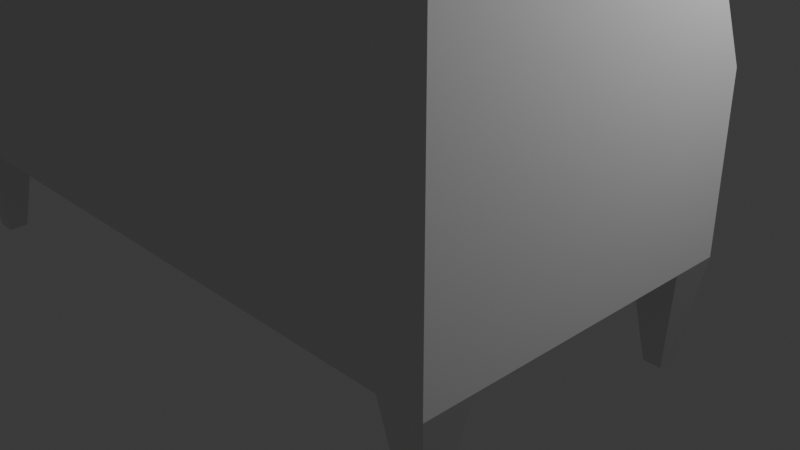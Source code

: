 # Source: grill.blend  (saved by Blender 4.5.90; exported with 4.5.12 LTS)
import bpy
from mathutils import Matrix  # noqa: F401  (used for matrix-valued properties, if any)

bpy.ops.wm.read_factory_settings(use_empty=True)
scene = bpy.context.scene
scene.name = 'Scene'

# ---- collections
col_collection = bpy.data.collections.new('Collection'); scene.collection.children.link(col_collection)

# ---- materials (node trees are filled in below, after node groups)
mat_material = bpy.data.materials.new('Material')
mat_material.alpha_threshold = 0.0
mat_material.roughness = 0.5
mat_material.line_color = (0.0, 0.0, 0.0, 1.0)

# ---- material node trees
mat_material.use_nodes = True; mat_material.node_tree.nodes.clear()
_N = mat_material.node_tree.nodes; _L = mat_material.node_tree.links
n0 = _N.new('ShaderNodeOutputMaterial'); n0.name = 'Material Output'; n0.location = (200, 100)
n1 = _N.new('ShaderNodeBsdfPrincipled'); n1.name = 'Principled BSDF'; n1.location = (-200, 100)
n1.inputs[3].default_value = 1.45
_L.new(n1.outputs[0], n0.inputs[0])
n0.is_active_output = True

# ---- world
world_world = bpy.data.worlds.new('World'); scene.world = world_world
world_world.use_nodes = True; world_world.node_tree.nodes.clear()
_N = world_world.node_tree.nodes; _L = world_world.node_tree.links
n0 = _N.new('ShaderNodeOutputWorld'); n0.name = 'World Output'; n0.location = (200, 100)
n1 = _N.new('ShaderNodeBackground'); n1.name = 'Background'; n1.location = (-200, 100)
n1.inputs[0].default_value = (0.05088, 0.05088, 0.05088, 1.0)
_L.new(n1.outputs[0], n0.inputs[0])
n0.is_active_output = True
world_world.color = (0.05088, 0.05088, 0.05088)
world_world.sun_shadow_jitter_overblur = 0.0

# ---- cameras
cam_camera = bpy.data.cameras.new('Camera')
cam_camera.clip_end = 100.0
cam_camera.ortho_scale = 7.314

# ---- lights
light_light = bpy.data.lights.new('Light', 'POINT')
light_light.energy = 1000.0
light_light.shadow_soft_size = 0.1

# ---- meshes
me_cube = bpy.data.meshes.new('Cube')
me_cube.from_pydata([], [], [])
_uv = me_cube.uv_layers.new(name='UVMap')
_uv.uv.foreach_set('vector', [])
me_cube.materials.append(mat_material)
me_cube.use_mirror_vertex_groups = False
me_cube.update()
me_cube_001 = bpy.data.meshes.new('Cube.001')
me_cube_001.from_pydata([(-1.66, -1.394, -0.6446), (-1.66, -1.394, 0.1434), (-1.66, 0.2042, -0.6446), (-1.66, 0.2042, 0.1434), (1.588, -1.394, -0.6446), (1.588, -1.394, 0.1434), (1.588, 0.2042, -0.6446), (1.588, 0.2042, 0.1434), (-1.612, -1.345, 0.4706), (-1.612, 0.01265, 0.4706), (1.539, 0.01265, 0.4706), (1.539, -1.345, 0.4706), (-1.66, -1.394, 0.4706), (-1.66, 0.0612, 0.4706), (1.588, 0.0612, 0.4706), (1.588, -1.394, 0.4706), (-1.66, -1.394, 1.199), (-1.66, -0.4713, 1.199), (1.588, -0.4713, 1.199), (1.588, -1.394, 1.199), (-1.612, -1.345, 1.199), (-1.612, -0.5199, 1.199), (1.539, -0.5199, 1.199), (1.539, -1.345, 1.199), (-1.66, -1.394, -0.386), (-1.66, 0.2042, -0.386), (1.588, 0.2042, -0.386), (1.588, -1.394, -0.386), (-1.66, -1.394, -0.1213), (-1.66, 0.2042, -0.1213), (1.588, 0.2042, -0.1213), (1.588, -1.394, -0.1213), (0.5052, 0.2042, -0.6446), (-0.5776, 0.2042, -0.6446), (-0.5776, 0.2042, 0.1434), (0.5052, 0.2042, 0.1434), (-0.5776, -1.394, -0.6446), (0.5052, -1.394, -0.6446), (0.5052, -1.394, 0.1434), (-0.5776, -1.394, 0.1434), (-0.5776, 0.0612, 0.4706), (0.5052, 0.0612, 0.4706), (0.5052, -1.394, 0.4706), (-0.5776, -1.394, 0.4706), (-0.5615, 0.01265, 0.4706), (0.489, 0.01265, 0.4706), (0.489, -1.345, 0.4706), (-0.5615, -1.345, 0.4706), (0.5052, -1.394, 1.199), (-0.5776, -1.394, 1.199), (0.489, -1.345, 1.199), (-0.5615, -1.345, 1.199), (0.5052, -1.394, -0.386), (-0.5776, -1.394, -0.386), (-0.5776, 0.2042, -0.386), (0.5052, 0.2042, -0.386), (0.5052, -1.394, -0.1213), (-0.5776, -1.394, -0.1213), (-0.5776, 0.2042, -0.1213), (0.5052, 0.2042, -0.1213), (0.5156, 0.2042, -0.1109), (0.5156, 0.2042, 0.133), (1.578, 0.2042, 0.133), (1.578, 0.2042, -0.1109), (-1.65, 0.2042, -0.1109), (-1.65, 0.2042, 0.133), (-0.588, 0.2042, 0.133), (-0.588, 0.2042, -0.1109), (-0.5673, 0.2042, -0.1109), (-0.5673, 0.2042, 0.133), (0.4948, 0.2042, 0.133), (0.4948, 0.2042, -0.1109), (0.5156, 0.1669, 0.133), (0.5156, 0.1669, -0.1109), (1.578, 0.1669, -0.1109), (1.578, 0.1669, 0.133), (-1.65, 0.1669, 0.133), (-1.65, 0.1669, -0.1109), (-0.588, 0.1669, -0.1109), (-0.588, 0.1669, 0.133), (-0.5673, 0.1669, 0.133), (-0.5673, 0.1669, -0.1109), (0.4948, 0.1669, -0.1109), (0.4948, 0.1669, 0.133), (0.93, 0.1967, -0.004693), (0.93, 0.1967, 0.04302), (0.93, 0.2394, -0.004693), (0.93, 0.2394, 0.04302), (1.165, 0.1967, -0.004693), (1.165, 0.1967, 0.04302), (1.165, 0.2394, -0.004693), (1.165, 0.2394, 0.04302), (0.7921, 0.1522, -0.004693), (0.8348, 0.1522, -0.004693), (0.8348, 0.1522, 0.04302), (0.7921, 0.1522, 0.04302), (1.305, 0.1522, 0.04302), (1.305, 0.1522, -0.004693), (1.262, 0.1522, -0.004693), (1.262, 0.1522, 0.04302), (-0.1547, 0.1967, -0.004693), (-0.1547, 0.1967, 0.04302), (-0.1547, 0.2394, -0.004693), (-0.1547, 0.2394, 0.04302), (0.07993, 0.1967, -0.004693), (0.07993, 0.1967, 0.04302), (0.07993, 0.2394, -0.004693), (0.07993, 0.2394, 0.04302), (-0.2926, 0.1522, -0.004693), (-0.2499, 0.1522, -0.004693), (-0.2499, 0.1522, 0.04302), (-0.2926, 0.1522, 0.04302), (0.2204, 0.1522, 0.04302), (0.2204, 0.1522, -0.004693), (0.1777, 0.1522, -0.004693), (0.1777, 0.1522, 0.04302), (-1.238, 0.1967, -0.004693), (-1.238, 0.1967, 0.04302), (-1.238, 0.2394, -0.004693), (-1.238, 0.2394, 0.04302), (-1.003, 0.1967, -0.004693), (-1.003, 0.1967, 0.04302), (-1.003, 0.2394, -0.004693), (-1.003, 0.2394, 0.04302), (-1.376, 0.1522, -0.004693), (-1.333, 0.1522, -0.004693), (-1.333, 0.1522, 0.04302), (-1.376, 0.1522, 0.04302), (-0.8629, 0.1522, 0.04302), (-0.8629, 0.1522, -0.004693), (-0.9056, 0.1522, -0.004693), (-0.9056, 0.1522, 0.04302), (0.7218, 0.2042, 0.1434), (0.9383, 0.2042, 0.1434), (1.155, 0.2042, 0.1434), (1.371, 0.2042, 0.1434), (0.7218, -1.394, -0.6446), (0.9383, -1.394, -0.6446), (1.155, -1.394, -0.6446), (1.371, -1.394, -0.6446), (0.7218, 0.0612, 0.4706), (0.9383, 0.0612, 0.4706), (1.155, 0.0612, 0.4706), (1.371, 0.0612, 0.4706), (0.6991, 0.01265, 0.4706), (0.9092, 0.01265, 0.4706), (1.119, 0.01265, 0.4706), (1.329, 0.01265, 0.4706), (0.7218, 0.2042, -0.386), (0.9383, 0.2042, -0.386), (1.155, 0.2042, -0.386), (1.371, 0.2042, -0.386), (0.7218, 0.2042, -0.1213), (0.9383, 0.2042, -0.1213), (1.155, 0.2042, -0.1213), (1.371, 0.2042, -0.1213), (1.371, 0.2042, -0.6446), (1.155, 0.2042, -0.6446), (0.9383, 0.2042, -0.6446), (0.7218, 0.2042, -0.6446), (1.371, -1.394, 0.1434), (1.155, -1.394, 0.1434), (0.9383, -1.394, 0.1434), (0.7218, -1.394, 0.1434), (1.371, -1.394, 0.4706), (1.155, -1.394, 0.4706), (0.9383, -1.394, 0.4706), (0.7218, -1.394, 0.4706), (1.329, -1.345, 0.4706), (1.119, -1.345, 0.4706), (0.9092, -1.345, 0.4706), (0.6991, -1.345, 0.4706), (1.371, -1.394, 1.199), (1.155, -1.394, 1.199), (0.9383, -1.394, 1.199), (0.7218, -1.394, 1.199), (1.329, -1.345, 1.199), (1.119, -1.345, 1.199), (0.9092, -1.345, 1.199), (0.6991, -1.345, 1.199), (1.371, -1.394, -0.386), (1.155, -1.394, -0.386), (0.9383, -1.394, -0.386), (0.7218, -1.394, -0.386), (1.371, -1.394, -0.1213), (1.155, -1.394, -0.1213), (0.9383, -1.394, -0.1213), (0.7218, -1.394, -0.1213), (0.728, 0.2042, -0.1109), (0.9404, 0.2042, -0.1109), (1.153, 0.2042, -0.1109), (1.365, 0.2042, -0.1109), (0.728, 0.2042, 0.133), (0.9404, 0.2042, 0.133), (1.153, 0.2042, 0.133), (1.365, 0.2042, 0.133), (0.728, 0.1669, -0.1109), (0.9404, 0.1669, -0.1109), (1.153, 0.1669, -0.1109), (1.365, 0.1669, -0.1109), (0.728, 0.1669, 0.133), (0.9404, 0.1669, 0.133), (1.153, 0.1669, 0.133), (1.365, 0.1669, 0.133), (-0.7942, 0.2042, -0.6446), (-1.011, 0.2042, -0.6446), (-1.227, 0.2042, -0.6446), (-1.444, 0.2042, -0.6446), (-0.7942, -1.394, 0.1434), (-1.011, -1.394, 0.1434), (-1.227, -1.394, 0.1434), (-1.444, -1.394, 0.1434), (-0.7942, -1.394, 0.4706), (-1.011, -1.394, 0.4706), (-1.227, -1.394, 0.4706), (-1.444, -1.394, 0.4706), (-0.7716, -1.345, 0.4706), (-0.9816, -1.345, 0.4706), (-1.192, -1.345, 0.4706), (-1.402, -1.345, 0.4706), (-0.7942, -1.394, 1.199), (-1.011, -1.394, 1.199), (-1.227, -1.394, 1.199), (-1.444, -1.394, 1.199), (-0.7716, -1.345, 1.199), (-0.9816, -1.345, 1.199), (-1.192, -1.345, 1.199), (-1.402, -1.345, 1.199), (-0.7942, -1.394, -0.386), (-1.011, -1.394, -0.386), (-1.227, -1.394, -0.386), (-1.444, -1.394, -0.386), (-0.7942, -1.394, -0.1213), (-1.011, -1.394, -0.1213), (-1.227, -1.394, -0.1213), (-1.444, -1.394, -0.1213), (-1.444, 0.2042, 0.1434), (-1.227, 0.2042, 0.1434), (-1.011, 0.2042, 0.1434), (-0.7942, 0.2042, 0.1434), (-1.444, -1.394, -0.6446), (-1.227, -1.394, -0.6446), (-1.011, -1.394, -0.6446), (-0.7942, -1.394, -0.6446), (-1.444, 0.0612, 0.4706), (-1.227, 0.0612, 0.4706), (-1.011, 0.0612, 0.4706), (-0.7942, 0.0612, 0.4706), (-1.402, 0.01265, 0.4706), (-1.192, 0.01265, 0.4706), (-0.9816, 0.01265, 0.4706), (-0.7716, 0.01265, 0.4706), (-1.444, 0.2042, -0.386), (-1.227, 0.2042, -0.386), (-1.011, 0.2042, -0.386), (-0.7942, 0.2042, -0.386), (-1.444, 0.2042, -0.1213), (-1.227, 0.2042, -0.1213), (-1.011, 0.2042, -0.1213), (-0.7942, 0.2042, -0.1213), (-1.438, 0.2042, -0.1109), (-1.225, 0.2042, -0.1109), (-1.013, 0.2042, -0.1109), (-0.8004, 0.2042, -0.1109), (-1.438, 0.2042, 0.133), (-1.225, 0.2042, 0.133), (-1.013, 0.2042, 0.133), (-0.8004, 0.2042, 0.133), (-1.438, 0.1669, -0.1109), (-1.225, 0.1669, -0.1109), (-1.013, 0.1669, -0.1109), (-0.8004, 0.1669, -0.1109), (-1.438, 0.1669, 0.133), (-1.225, 0.1669, 0.133), (-1.013, 0.1669, 0.133), (-0.8004, 0.1669, 0.133), (-1.66, -0.02408, -0.6446), (-1.66, -0.2523, -0.6446), (-1.66, -0.4806, -0.6446), (-1.66, -0.7089, -0.6446), (-1.66, -0.9372, -0.6446), (-1.66, -1.165, -0.6446), (-1.66, -1.165, 0.1434), (-1.66, -0.9372, 0.1434), (-1.66, -0.7089, 0.1434), (-1.66, -0.4806, 0.1434), (-1.66, -0.2523, 0.1434), (-1.66, -0.02408, 0.1434), (1.588, -1.165, -0.6446), (1.588, -0.9372, -0.6446), (1.588, -0.7089, -0.6446), (1.588, -0.4806, -0.6446), (1.588, -0.2523, -0.6446), (1.588, -0.02408, -0.6446), (1.588, -0.02408, 0.1434), (1.588, -0.2523, 0.1434), (1.588, -0.4806, 0.1434), (1.588, -0.7089, 0.1434), (1.588, -0.9372, 0.1434), (1.588, -1.165, 0.1434), (-1.66, -1.186, 0.4706), (-1.66, -0.978, 0.4706), (-1.66, -0.7702, 0.4706), (-1.66, -0.5623, 0.4706), (-1.66, -0.3545, 0.4706), (-1.66, -0.1466, 0.4706), (1.588, -0.1466, 0.4706), (1.588, -0.3545, 0.4706), (1.588, -0.5623, 0.4706), (1.588, -0.7702, 0.4706), (1.588, -0.978, 0.4706), (1.588, -1.186, 0.4706), (-1.612, -1.151, 0.4706), (-1.612, -0.9572, 0.4706), (-1.612, -0.7632, 0.4706), (-1.612, -0.5693, 0.4706), (-1.612, -0.3753, 0.4706), (-1.612, -0.1813, 0.4706), (1.539, -0.1813, 0.4706), (1.539, -0.3753, 0.4706), (1.539, -0.5693, 0.4706), (1.539, -0.7632, 0.4706), (1.539, -0.9572, 0.4706), (1.539, -1.151, 0.4706), (-1.66, -1.262, 1.199), (-1.66, -1.13, 1.199), (-1.66, -0.9984, 1.199), (-1.66, -0.8666, 1.199), (-1.66, -0.7349, 1.199), (-1.66, -0.6031, 1.199), (1.588, -0.6031, 1.199), (1.588, -0.7349, 1.199), (1.588, -0.8666, 1.199), (1.588, -0.9984, 1.199), (1.588, -1.13, 1.199), (1.588, -1.262, 1.199), (-1.612, -1.227, 1.199), (-1.612, -1.109, 1.199), (-1.612, -0.9915, 1.199), (-1.612, -0.8736, 1.199), (-1.612, -0.7557, 1.199), (-1.612, -0.6378, 1.199), (1.539, -0.6378, 1.199), (1.539, -0.7557, 1.199), (1.539, -0.8736, 1.199), (1.539, -0.9915, 1.199), (1.539, -1.109, 1.199), (1.539, -1.227, 1.199), (1.588, -0.02408, -0.386), (1.588, -0.2523, -0.386), (1.588, -0.4806, -0.386), (1.588, -0.7089, -0.386), (1.588, -0.9372, -0.386), (1.588, -1.165, -0.386), (-1.66, -1.165, -0.386), (-1.66, -0.9372, -0.386), (-1.66, -0.7089, -0.386), (-1.66, -0.4806, -0.386), (-1.66, -0.2523, -0.386), (-1.66, -0.02408, -0.386), (1.588, -0.02408, -0.1213), (1.588, -0.2523, -0.1213), (1.588, -0.4806, -0.1213), (1.588, -0.7089, -0.1213), (1.588, -0.9372, -0.1213), (1.588, -1.165, -0.1213), (-1.66, -1.165, -0.1213), (-1.66, -0.9372, -0.1213), (-1.66, -0.7089, -0.1213), (-1.66, -0.4806, -0.1213), (-1.66, -0.2523, -0.1213), (-1.66, -0.02408, -0.1213), (-0.5776, -0.02408, -0.6446), (-0.5776, -0.2523, -0.6446), (-0.5776, -0.4806, -0.6446), (-0.5776, -0.7089, -0.6446), (-0.5776, -0.9372, -0.6446), (-0.5776, -1.165, -0.6446), (0.5052, -0.02408, -0.6446), (0.5052, -0.2523, -0.6446), (0.5052, -0.4806, -0.6446), (0.5052, -0.7089, -0.6446), (0.5052, -0.9372, -0.6446), (0.5052, -1.165, -0.6446), (0.7218, -0.02408, -0.6446), (0.7218, -0.2523, -0.6446), (0.7218, -0.4806, -0.6446), (0.7218, -0.7089, -0.6446), (0.7218, -0.9372, -0.6446), (0.7218, -1.165, -0.6446), (0.9383, -0.02408, -0.6446), (0.9383, -0.2523, -0.6446), (0.9383, -0.4806, -0.6446), (0.9383, -0.7089, -0.6446), (0.9383, -0.9372, -0.6446), (0.9383, -1.165, -0.6446), (1.155, -0.02408, -0.6446), (1.155, -0.2523, -0.6446), (1.155, -0.4806, -0.6446), (1.155, -0.7089, -0.6446), (1.155, -0.9372, -0.6446), (1.155, -1.165, -0.6446), (1.371, -0.02408, -0.6446), (1.371, -0.2523, -0.6446), (1.371, -0.4806, -0.6446), (1.371, -0.7089, -0.6446), (1.371, -0.9372, -0.6446), (1.371, -1.165, -0.6446), (-1.444, -0.02408, -0.6446), (-1.444, -0.2523, -0.6446), (-1.444, -0.4806, -0.6446), (-1.444, -0.7089, -0.6446), (-1.444, -0.9372, -0.6446), (-1.444, -1.165, -0.6446), (-1.227, -0.02408, -0.6446), (-1.227, -0.2523, -0.6446), (-1.227, -0.4806, -0.6446), (-1.227, -0.7089, -0.6446), (-1.227, -0.9372, -0.6446), (-1.227, -1.165, -0.6446), (-1.011, -0.02408, -0.6446), (-1.011, -0.2523, -0.6446), (-1.011, -0.4806, -0.6446), (-1.011, -0.7089, -0.6446), (-1.011, -0.9372, -0.6446), (-1.011, -1.165, -0.6446), (-0.7942, -0.02408, -0.6446), (-0.7942, -0.2523, -0.6446), (-0.7942, -0.4806, -0.6446), (-0.7942, -0.7089, -0.6446), (-0.7942, -0.9372, -0.6446), (-0.7942, -1.165, -0.6446), (-1.595, -1.234, -1.131), (-1.595, -1.325, -1.131), (-1.509, 0.1351, -1.131), (-1.595, 0.1351, -1.131), (1.523, 0.045, -1.131), (1.523, 0.1351, -1.131), (1.437, -1.325, -1.131), (1.523, -1.325, -1.131), (1.437, 0.1351, -1.131), (1.437, -1.234, -1.131), (-1.509, -1.325, -1.131), (-1.509, -1.234, -1.131), (-1.595, 0.045, -1.131), (1.523, -1.234, -1.131), (1.437, 0.045, -1.131), (-1.509, 0.045, -1.131), (-1.515, -0.2113, 0.5082), (-1.515, -0.02927, 0.5082), (1.245, -0.02927, 0.5082), (1.442, -0.02927, 0.5082), (1.442, -1.121, 0.5082), (1.442, -1.303, 0.5082), (-1.318, -1.303, 0.5082), (-1.515, -1.303, 0.5082), (-0.7261, -0.02927, 0.5082), (-0.529, -0.02927, 0.5082), (0.4566, -0.02927, 0.5082), (0.6537, -1.303, 0.5082), (0.4566, -1.303, 0.5082), (-0.529, -1.303, 0.5082), (0.4566, -1.121, 0.5082), (-0.529, -1.121, 0.5082), (0.6537, -0.02927, 0.5082), (0.8508, -0.02927, 0.5082), (1.048, -0.02927, 0.5082), (1.245, -1.303, 0.5082), (1.048, -1.303, 0.5082), (0.8508, -1.303, 0.5082), (1.245, -1.121, 0.5082), (1.048, -1.121, 0.5082), (0.8508, -1.121, 0.5082), (0.6537, -1.121, 0.5082), (-0.7261, -1.303, 0.5082), (-0.9233, -1.303, 0.5082), (-1.12, -1.303, 0.5082), (-1.318, -0.02927, 0.5082), (-1.12, -0.02927, 0.5082), (-0.9233, -0.02927, 0.5082), (-0.7261, -1.121, 0.5082), (-0.9233, -1.121, 0.5082), (-1.12, -1.121, 0.5082), (-1.318, -1.121, 0.5082), (-1.515, -1.121, 0.5082), (-1.515, -0.9392, 0.5082), (-1.515, -0.7572, 0.5082), (-1.515, -0.5752, 0.5082), (-1.515, -0.3933, 0.5082), (1.442, -0.2113, 0.5082), (1.442, -0.3933, 0.5082), (1.442, -0.5752, 0.5082), (1.442, -0.7572, 0.5082), (1.442, -0.9392, 0.5082), (0.4566, -0.2113, 0.5082), (0.4566, -0.3933, 0.5082), (0.4566, -0.5752, 0.5082), (0.4566, -0.7572, 0.5082), (0.4566, -0.9392, 0.5082), (-0.529, -0.2113, 0.5082), (-0.529, -0.3933, 0.5082), (-0.529, -0.5752, 0.5082), (-0.529, -0.7572, 0.5082), (-0.529, -0.9392, 0.5082), (1.245, -0.2113, 0.5082), (1.245, -0.3933, 0.5082), (1.245, -0.5752, 0.5082), (1.245, -0.7572, 0.5082), (1.245, -0.9392, 0.5082), (1.048, -0.2113, 0.5082), (1.048, -0.3933, 0.5082), (1.048, -0.5752, 0.5082), (1.048, -0.7572, 0.5082), (1.048, -0.9392, 0.5082), (0.8508, -0.2113, 0.5082), (0.8508, -0.3933, 0.5082), (0.8508, -0.5752, 0.5082), (0.8508, -0.7572, 0.5082), (0.8508, -0.9392, 0.5082), (0.6537, -0.2113, 0.5082), (0.6537, -0.3933, 0.5082), (0.6537, -0.5752, 0.5082), (0.6537, -0.7572, 0.5082), (0.6537, -0.9392, 0.5082), (-0.7261, -0.2113, 0.5082), (-0.7261, -0.3933, 0.5082), (-0.7261, -0.5752, 0.5082), (-0.7261, -0.7572, 0.5082), (-0.7261, -0.9392, 0.5082), (-0.9233, -0.2113, 0.5082), (-0.9233, -0.3933, 0.5082), (-0.9233, -0.5752, 0.5082), (-0.9233, -0.7572, 0.5082), (-0.9233, -0.9392, 0.5082), (-1.12, -0.2113, 0.5082), (-1.12, -0.3933, 0.5082), (-1.12, -0.5752, 0.5082), (-1.12, -0.7572, 0.5082), (-1.12, -0.9392, 0.5082), (-1.318, -0.2113, 0.5082), (-1.318, -0.3933, 0.5082), (-1.318, -0.5752, 0.5082), (-1.318, -0.7572, 0.5082), (-1.318, -0.9392, 0.5082), (1.047, 0.2208, -0.1963), (1.047, 0.2016, -0.1963), (1.058, 0.2208, -0.1974), (1.058, 0.2016, -0.1974), (1.069, 0.2208, -0.2007), (1.069, 0.2016, -0.2007), (1.078, 0.2208, -0.206), (1.078, 0.2016, -0.206), (1.087, 0.2208, -0.2131), (1.087, 0.2016, -0.2131), (1.094, 0.2208, -0.2218), (1.094, 0.2016, -0.2218), (1.1, 0.2208, -0.2317), (1.1, 0.2016, -0.2317), (1.103, 0.2208, -0.2425), (1.103, 0.2016, -0.2425), (1.104, 0.2208, -0.2537), (1.104, 0.2016, -0.2537), (1.103, 0.2208, -0.2649), (1.103, 0.2016, -0.2649), (1.1, 0.2208, -0.2756), (1.1, 0.2016, -0.2756), (1.094, 0.2208, -0.2855), (1.094, 0.2016, -0.2855), (1.087, 0.2208, -0.2942), (1.087, 0.2016, -0.2942), (1.078, 0.2208, -0.3014), (1.078, 0.2016, -0.3014), (1.069, 0.2208, -0.3067), (1.069, 0.2016, -0.3067), (1.058, 0.2208, -0.3099), (1.058, 0.2016, -0.3099), (1.047, 0.2208, -0.311), (1.047, 0.2016, -0.311), (1.035, 0.2208, -0.3099), (1.035, 0.2016, -0.3099), (1.025, 0.2208, -0.3067), (1.025, 0.2016, -0.3067), (1.015, 0.2208, -0.3014), (1.015, 0.2016, -0.3014), (1.006, 0.2208, -0.2942), (1.006, 0.2016, -0.2942), (0.9989, 0.2208, -0.2855), (0.9989, 0.2016, -0.2855), (0.9936, 0.2208, -0.2756), (0.9936, 0.2016, -0.2756), (0.9904, 0.2208, -0.2649), (0.9904, 0.2016, -0.2649), (0.9893, 0.2208, -0.2537), (0.9893, 0.2016, -0.2537), (0.9904, 0.2208, -0.2425), (0.9904, 0.2016, -0.2425), (0.9936, 0.2208, -0.2317), (0.9936, 0.2016, -0.2317), (0.9989, 0.2208, -0.2218), (0.9989, 0.2016, -0.2218), (1.006, 0.2208, -0.2131), (1.006, 0.2016, -0.2131), (1.015, 0.2208, -0.206), (1.015, 0.2016, -0.206), (1.025, 0.2208, -0.2007), (1.025, 0.2016, -0.2007), (1.035, 0.2208, -0.1974), (1.035, 0.2016, -0.1974), (1.039, 0.2135, -0.272), (1.039, 0.2135, -0.2354), (1.039, 0.2366, -0.272), (1.039, 0.2276, -0.2196), (1.054, 0.2135, -0.272), (1.054, 0.2135, -0.2354), (1.054, 0.2366, -0.272), (1.054, 0.2276, -0.2196), (-1.119, 0.2225, -0.1962), (-1.119, 0.2033, -0.1962), (-1.108, 0.2225, -0.1973), (-1.108, 0.2033, -0.1973), (-1.097, 0.2225, -0.2005), (-1.097, 0.2033, -0.2005), (-1.087, 0.2225, -0.2058), (-1.087, 0.2033, -0.2058), (-1.079, 0.2225, -0.213), (-1.079, 0.2033, -0.213), (-1.072, 0.2225, -0.2217), (-1.072, 0.2033, -0.2217), (-1.066, 0.2225, -0.2316), (-1.066, 0.2033, -0.2316), (-1.063, 0.2225, -0.2423), (-1.063, 0.2033, -0.2423), (-1.062, 0.2225, -0.2535), (-1.062, 0.2033, -0.2535), (-1.063, 0.2225, -0.2647), (-1.063, 0.2033, -0.2647), (-1.066, 0.2225, -0.2755), (-1.066, 0.2033, -0.2755), (-1.072, 0.2225, -0.2854), (-1.072, 0.2033, -0.2854), (-1.079, 0.2225, -0.2941), (-1.079, 0.2033, -0.2941), (-1.087, 0.2225, -0.3012), (-1.087, 0.2033, -0.3012), (-1.097, 0.2225, -0.3065), (-1.097, 0.2033, -0.3065), (-1.108, 0.2225, -0.3098), (-1.108, 0.2033, -0.3098), (-1.119, 0.2225, -0.3109), (-1.119, 0.2033, -0.3109), (-1.13, 0.2225, -0.3098), (-1.13, 0.2033, -0.3098), (-1.141, 0.2225, -0.3065), (-1.141, 0.2033, -0.3065), (-1.151, 0.2225, -0.3012), (-1.151, 0.2033, -0.3012), (-1.16, 0.2225, -0.2941), (-1.16, 0.2033, -0.2941), (-1.167, 0.2225, -0.2854), (-1.167, 0.2033, -0.2854), (-1.172, 0.2225, -0.2755), (-1.172, 0.2033, -0.2755), (-1.175, 0.2225, -0.2647), (-1.175, 0.2033, -0.2647), (-1.177, 0.2225, -0.2535), (-1.177, 0.2033, -0.2535), (-1.175, 0.2225, -0.2423), (-1.175, 0.2033, -0.2423), (-1.172, 0.2225, -0.2316), (-1.172, 0.2033, -0.2316), (-1.167, 0.2225, -0.2217), (-1.167, 0.2033, -0.2217), (-1.16, 0.2225, -0.213), (-1.16, 0.2033, -0.213), (-1.151, 0.2225, -0.2058), (-1.151, 0.2033, -0.2058), (-1.141, 0.2225, -0.2005), (-1.141, 0.2033, -0.2005), (-1.13, 0.2225, -0.1973), (-1.13, 0.2033, -0.1973), (-1.127, 0.2152, -0.2718), (-1.127, 0.2152, -0.2352), (-1.127, 0.2384, -0.2718), (-1.127, 0.2294, -0.2194), (-1.112, 0.2152, -0.2718), (-1.112, 0.2152, -0.2352), (-1.112, 0.2384, -0.2718), (-1.112, 0.2294, -0.2194)], [], [(371, 287, 3, 29), (71, 68, 81, 82), (365, 299, 5, 31), (235, 211, 1, 28), (407, 288, 445, 441), (282, 1, 12, 300), (160, 5, 15, 164), (236, 3, 13, 244), (294, 7, 14, 306), (323, 11, 23, 347), (147, 10, 14, 143), (164, 15, 19, 172), (14, 10, 22, 18), (341, 21, 17, 329), (347, 23, 19, 335), (227, 20, 16, 223), (317, 9, 21, 341), (9, 13, 17, 21), (306, 14, 18, 330), (219, 8, 20, 227), (300, 12, 16, 324), (240, 231, 24, 0), (288, 353, 27, 4), (156, 151, 26, 6), (276, 359, 25, 2), (231, 235, 28, 24), (353, 365, 31, 27), (151, 155, 30, 26), (359, 371, 29, 25), (255, 259, 58, 54), (54, 58, 59, 55), (183, 187, 56, 52), (52, 56, 57, 53), (204, 255, 54, 33), (33, 54, 55, 32), (136, 183, 52, 37), (37, 52, 53, 36), (171, 46, 50, 179), (46, 47, 51, 50), (179, 50, 48, 175), (50, 51, 49, 48), (212, 43, 49, 220), (43, 42, 48, 49), (251, 44, 40, 247), (44, 45, 41, 40), (132, 35, 41, 140), (35, 34, 40, 41), (208, 39, 43, 212), (39, 38, 42, 43), (431, 377, 36, 243), (377, 383, 37, 36), (187, 163, 38, 56), (56, 38, 39, 57), (267, 66, 79, 275), (62, 63, 74, 75), (59, 35, 61, 60), (135, 7, 62, 195), (7, 30, 63, 62), (152, 59, 60, 188), (29, 3, 65, 64), (239, 34, 66, 267), (34, 58, 67, 66), (256, 29, 64, 260), (58, 34, 69, 68), (34, 35, 70, 69), (35, 59, 71, 70), (59, 58, 68, 71), (199, 203, 75, 74), (271, 275, 79, 78), (81, 80, 83, 82), (60, 61, 72, 73), (66, 67, 78, 79), (69, 70, 83, 80), (188, 60, 73, 196), (64, 65, 76, 77), (70, 71, 82, 83), (195, 62, 75, 203), (260, 64, 77, 268), (68, 69, 80, 81), (90, 91, 96, 97), (86, 87, 91, 90), (91, 89, 99, 96), (88, 89, 85, 84), (86, 90, 88, 84), (91, 87, 85, 89), (93, 94, 95, 92), (97, 96, 99, 98), (85, 87, 95, 94), (86, 84, 93, 92), (89, 88, 98, 99), (88, 90, 97, 98), (87, 86, 92, 95), (84, 85, 94, 93), (106, 107, 112, 113), (102, 103, 107, 106), (107, 105, 115, 112), (104, 105, 101, 100), (102, 106, 104, 100), (107, 103, 101, 105), (109, 110, 111, 108), (113, 112, 115, 114), (101, 103, 111, 110), (102, 100, 109, 108), (105, 104, 114, 115), (104, 106, 113, 114), (103, 102, 108, 111), (100, 101, 110, 109), (122, 123, 128, 129), (118, 119, 123, 122), (123, 121, 131, 128), (120, 121, 117, 116), (118, 122, 120, 116), (123, 119, 117, 121), (125, 126, 127, 124), (129, 128, 131, 130), (117, 119, 127, 126), (118, 116, 125, 124), (121, 120, 130, 131), (120, 122, 129, 130), (119, 118, 124, 127), (116, 117, 126, 125), (61, 192, 200, 72), (192, 193, 201, 200), (193, 194, 202, 201), (194, 195, 203, 202), (63, 191, 199, 74), (191, 190, 198, 199), (190, 189, 197, 198), (189, 188, 196, 197), (73, 72, 200, 196), (196, 200, 201, 197), (197, 201, 202, 198), (198, 202, 203, 199), (30, 155, 191, 63), (155, 154, 190, 191), (154, 153, 189, 190), (153, 152, 188, 189), (35, 132, 192, 61), (132, 133, 193, 192), (133, 134, 194, 193), (134, 135, 195, 194), (31, 5, 160, 184), (184, 160, 161, 185), (185, 161, 162, 186), (186, 162, 163, 187), (7, 135, 143, 14), (135, 134, 142, 143), (134, 133, 141, 142), (133, 132, 140, 141), (23, 176, 172, 19), (176, 177, 173, 172), (177, 178, 174, 173), (178, 179, 175, 174), (11, 168, 176, 23), (168, 169, 177, 176), (169, 170, 178, 177), (170, 171, 179, 178), (4, 27, 180, 139), (139, 180, 181, 138), (138, 181, 182, 137), (137, 182, 183, 136), (27, 31, 184, 180), (180, 184, 185, 181), (181, 185, 186, 182), (182, 186, 187, 183), (55, 59, 152, 148), (148, 152, 153, 149), (149, 153, 154, 150), (150, 154, 155, 151), (32, 55, 148, 159), (159, 148, 149, 158), (158, 149, 150, 157), (157, 150, 151, 156), (42, 167, 175, 48), (167, 166, 174, 175), (166, 165, 173, 174), (165, 164, 172, 173), (45, 144, 140, 41), (144, 145, 141, 140), (145, 146, 142, 141), (146, 147, 143, 142), (38, 163, 167, 42), (163, 162, 166, 167), (162, 161, 165, 166), (161, 160, 164, 165), (383, 389, 136, 37), (389, 395, 137, 136), (395, 401, 138, 137), (401, 407, 139, 138), (67, 263, 271, 78), (263, 262, 270, 271), (262, 261, 269, 270), (261, 260, 268, 269), (77, 76, 272, 268), (268, 272, 273, 269), (269, 273, 274, 270), (270, 274, 275, 271), (58, 259, 263, 67), (259, 258, 262, 263), (258, 257, 261, 262), (257, 256, 260, 261), (3, 236, 264, 65), (236, 237, 265, 264), (237, 238, 266, 265), (238, 239, 267, 266), (65, 264, 272, 76), (264, 265, 273, 272), (265, 266, 274, 273), (266, 267, 275, 274), (0, 281, 432, 433), (413, 419, 241, 240), (419, 425, 242, 241), (425, 431, 243, 242), (1, 211, 215, 12), (211, 210, 214, 215), (210, 209, 213, 214), (209, 208, 212, 213), (9, 248, 244, 13), (248, 249, 245, 244), (249, 250, 246, 245), (250, 251, 247, 246), (12, 215, 223, 16), (215, 214, 222, 223), (214, 213, 221, 222), (213, 212, 220, 221), (2, 25, 252, 207), (207, 252, 253, 206), (206, 253, 254, 205), (205, 254, 255, 204), (25, 29, 256, 252), (252, 256, 257, 253), (253, 257, 258, 254), (254, 258, 259, 255), (53, 57, 232, 228), (228, 232, 233, 229), (229, 233, 234, 230), (230, 234, 235, 231), (36, 53, 228, 243), (243, 228, 229, 242), (242, 229, 230, 241), (241, 230, 231, 240), (47, 216, 224, 51), (216, 217, 225, 224), (217, 218, 226, 225), (218, 219, 227, 226), (51, 224, 220, 49), (224, 225, 221, 220), (225, 226, 222, 221), (226, 227, 223, 222), (34, 239, 247, 40), (239, 238, 246, 247), (238, 237, 245, 246), (237, 236, 244, 245), (57, 39, 208, 232), (232, 208, 209, 233), (233, 209, 210, 234), (234, 210, 211, 235), (205, 204, 426, 420), (420, 426, 427, 421), (421, 427, 428, 422), (422, 428, 429, 423), (423, 429, 430, 424), (424, 430, 431, 425), (206, 205, 420, 414), (414, 420, 421, 415), (415, 421, 422, 416), (416, 422, 423, 417), (417, 423, 424, 418), (418, 424, 425, 419), (207, 206, 414, 408), (408, 414, 415, 409), (409, 415, 416, 410), (410, 416, 417, 411), (411, 417, 418, 412), (412, 418, 419, 413), (281, 413, 443, 432), (276, 408, 409, 277), (277, 409, 410, 278), (278, 410, 411, 279), (279, 411, 412, 280), (280, 412, 413, 281), (157, 156, 402, 396), (396, 402, 403, 397), (397, 403, 404, 398), (398, 404, 405, 399), (399, 405, 406, 400), (400, 406, 407, 401), (158, 157, 396, 390), (390, 396, 397, 391), (391, 397, 398, 392), (392, 398, 399, 393), (393, 399, 400, 394), (394, 400, 401, 395), (159, 158, 390, 384), (384, 390, 391, 385), (385, 391, 392, 386), (386, 392, 393, 387), (387, 393, 394, 388), (388, 394, 395, 389), (32, 159, 384, 378), (378, 384, 385, 379), (379, 385, 386, 380), (380, 386, 387, 381), (381, 387, 388, 382), (382, 388, 389, 383), (251, 250, 479, 456), (313, 312, 484, 485), (8, 219, 454, 455), (250, 249, 478, 479), (312, 8, 455, 484), (11, 323, 452, 453), (147, 146, 466, 450), (249, 248, 477, 478), (47, 46, 460, 461), (10, 147, 450, 451), (146, 145, 465, 466), (248, 9, 449, 477), (46, 171, 459, 460), (323, 322, 493, 452), (9, 317, 448, 449), (145, 144, 464, 465), (45, 44, 457, 458), (322, 321, 492, 493), (33, 32, 378, 372), (372, 378, 379, 373), (373, 379, 380, 374), (374, 380, 381, 375), (375, 381, 382, 376), (376, 382, 383, 377), (204, 33, 372, 426), (426, 372, 373, 427), (427, 373, 374, 428), (428, 374, 375, 429), (429, 375, 376, 430), (430, 376, 377, 431), (171, 170, 469, 459), (144, 45, 458, 464), (219, 218, 476, 454), (44, 251, 456, 457), (321, 320, 491, 492), (170, 169, 468, 469), (218, 217, 475, 476), (320, 319, 490, 491), (169, 168, 467, 468), (217, 216, 474, 475), (319, 318, 489, 490), (168, 11, 453, 467), (24, 28, 366, 354), (354, 366, 367, 355), (355, 367, 368, 356), (356, 368, 369, 357), (357, 369, 370, 358), (358, 370, 371, 359), (26, 30, 360, 348), (348, 360, 361, 349), (349, 361, 362, 350), (350, 362, 363, 351), (351, 363, 364, 352), (352, 364, 365, 353), (0, 24, 354, 281), (281, 354, 355, 280), (280, 355, 356, 279), (279, 356, 357, 278), (278, 357, 358, 277), (277, 358, 359, 276), (6, 26, 348, 293), (293, 348, 349, 292), (292, 349, 350, 291), (291, 350, 351, 290), (290, 351, 352, 289), (289, 352, 353, 288), (13, 305, 329, 17), (305, 304, 328, 329), (304, 303, 327, 328), (303, 302, 326, 327), (302, 301, 325, 326), (301, 300, 324, 325), (15, 311, 335, 19), (311, 310, 334, 335), (310, 309, 333, 334), (309, 308, 332, 333), (308, 307, 331, 332), (307, 306, 330, 331), (8, 312, 336, 20), (312, 313, 337, 336), (313, 314, 338, 337), (314, 315, 339, 338), (315, 316, 340, 339), (316, 317, 341, 340), (22, 342, 330, 18), (342, 343, 331, 330), (343, 344, 332, 331), (344, 345, 333, 332), (345, 346, 334, 333), (346, 347, 335, 334), (20, 336, 324, 16), (336, 337, 325, 324), (337, 338, 326, 325), (338, 339, 327, 326), (339, 340, 328, 327), (340, 341, 329, 328), (10, 318, 342, 22), (318, 319, 343, 342), (319, 320, 344, 343), (320, 321, 345, 344), (321, 322, 346, 345), (322, 323, 347, 346), (5, 299, 311, 15), (299, 298, 310, 311), (298, 297, 309, 310), (297, 296, 308, 309), (296, 295, 307, 308), (295, 294, 306, 307), (216, 47, 461, 474), (318, 10, 451, 489), (317, 316, 488, 448), (316, 315, 487, 488), (315, 314, 486, 487), (314, 313, 485, 486), (3, 287, 305, 13), (287, 286, 304, 305), (286, 285, 303, 304), (285, 284, 302, 303), (284, 283, 301, 302), (283, 282, 300, 301), (6, 293, 436, 437), (402, 293, 292, 403), (403, 292, 291, 404), (404, 291, 290, 405), (405, 290, 289, 406), (406, 289, 288, 407), (30, 7, 294, 360), (360, 294, 295, 361), (361, 295, 296, 362), (362, 296, 297, 363), (363, 297, 298, 364), (364, 298, 299, 365), (28, 1, 282, 366), (366, 282, 283, 367), (367, 283, 284, 368), (368, 284, 285, 369), (369, 285, 286, 370), (370, 286, 287, 371), (441, 445, 439, 438), (432, 443, 442, 433), (435, 434, 447, 444), (440, 437, 436, 446), (288, 4, 439, 445), (207, 408, 447, 434), (408, 276, 444, 447), (402, 156, 440, 446), (4, 139, 438, 439), (293, 402, 446, 436), (413, 240, 442, 443), (276, 2, 435, 444), (2, 207, 434, 435), (156, 6, 437, 440), (139, 407, 441, 438), (240, 0, 433, 442), (483, 484, 455, 454), (473, 462, 460, 459), (462, 463, 461, 460), (452, 470, 467, 453), (470, 471, 468, 467), (471, 472, 469, 468), (472, 473, 459, 469), (463, 480, 474, 461), (480, 481, 475, 474), (481, 482, 476, 475), (482, 483, 454, 476), (478, 477, 539, 534), (534, 539, 540, 535), (535, 540, 541, 536), (536, 541, 542, 537), (537, 542, 543, 538), (538, 543, 483, 482), (479, 478, 534, 529), (529, 534, 535, 530), (530, 535, 536, 531), (531, 536, 537, 532), (532, 537, 538, 533), (533, 538, 482, 481), (456, 479, 529, 524), (524, 529, 530, 525), (525, 530, 531, 526), (526, 531, 532, 527), (527, 532, 533, 528), (528, 533, 481, 480), (457, 456, 524, 499), (499, 524, 525, 500), (500, 525, 526, 501), (501, 526, 527, 502), (502, 527, 528, 503), (503, 528, 480, 463), (465, 464, 519, 514), (514, 519, 520, 515), (515, 520, 521, 516), (516, 521, 522, 517), (517, 522, 523, 518), (518, 523, 473, 472), (466, 465, 514, 509), (509, 514, 515, 510), (510, 515, 516, 511), (511, 516, 517, 512), (512, 517, 518, 513), (513, 518, 472, 471), (450, 466, 509, 504), (504, 509, 510, 505), (505, 510, 511, 506), (506, 511, 512, 507), (507, 512, 513, 508), (508, 513, 471, 470), (451, 450, 504, 489), (489, 504, 505, 490), (490, 505, 506, 491), (491, 506, 507, 492), (492, 507, 508, 493), (493, 508, 470, 452), (458, 457, 499, 494), (494, 499, 500, 495), (495, 500, 501, 496), (496, 501, 502, 497), (497, 502, 503, 498), (498, 503, 463, 462), (464, 458, 494, 519), (519, 494, 495, 520), (520, 495, 496, 521), (521, 496, 497, 522), (522, 497, 498, 523), (523, 498, 462, 473), (477, 449, 448, 539), (539, 448, 488, 540), (540, 488, 487, 541), (541, 487, 486, 542), (542, 486, 485, 543), (543, 485, 484, 483), (544, 545, 547, 546), (546, 547, 549, 548), (548, 549, 551, 550), (550, 551, 553, 552), (552, 553, 555, 554), (554, 555, 557, 556), (556, 557, 559, 558), (558, 559, 561, 560), (560, 561, 563, 562), (562, 563, 565, 564), (564, 565, 567, 566), (566, 567, 569, 568), (568, 569, 571, 570), (570, 571, 573, 572), (572, 573, 575, 574), (574, 575, 577, 576), (576, 577, 579, 578), (578, 579, 581, 580), (580, 581, 583, 582), (582, 583, 585, 584), (584, 585, 587, 586), (586, 587, 589, 588), (588, 589, 591, 590), (590, 591, 593, 592), (592, 593, 595, 594), (594, 595, 597, 596), (596, 597, 599, 598), (598, 599, 601, 600), (600, 601, 603, 602), (602, 603, 605, 604), (547, 545, 607, 605, 603, 601, 599, 597, 595, 593, 591, 589, 587, 585, 583, 581, 579, 577, 575, 573, 571, 569, 567, 565, 563, 561, 559, 557, 555, 553, 551, 549), (604, 605, 607, 606), (606, 607, 545, 544), (544, 546, 548, 550, 552, 554, 556, 558, 560, 562, 564, 566, 568, 570, 572, 574, 576, 578, 580, 582, 584, 586, 588, 590, 592, 594, 596, 598, 600, 602, 604, 606), (608, 609, 611, 610), (610, 611, 615, 614), (614, 615, 613, 612), (612, 613, 609, 608), (610, 614, 612, 608), (615, 611, 609, 613), (616, 617, 619, 618), (618, 619, 621, 620), (620, 621, 623, 622), (622, 623, 625, 624), (624, 625, 627, 626), (626, 627, 629, 628), (628, 629, 631, 630), (630, 631, 633, 632), (632, 633, 635, 634), (634, 635, 637, 636), (636, 637, 639, 638), (638, 639, 641, 640), (640, 641, 643, 642), (642, 643, 645, 644), (644, 645, 647, 646), (646, 647, 649, 648), (648, 649, 651, 650), (650, 651, 653, 652), (652, 653, 655, 654), (654, 655, 657, 656), (656, 657, 659, 658), (658, 659, 661, 660), (660, 661, 663, 662), (662, 663, 665, 664), (664, 665, 667, 666), (666, 667, 669, 668), (668, 669, 671, 670), (670, 671, 673, 672), (672, 673, 675, 674), (674, 675, 677, 676), (619, 617, 679, 677, 675, 673, 671, 669, 667, 665, 663, 661, 659, 657, 655, 653, 651, 649, 647, 645, 643, 641, 639, 637, 635, 633, 631, 629, 627, 625, 623, 621), (676, 677, 679, 678), (678, 679, 617, 616), (616, 618, 620, 622, 624, 626, 628, 630, 632, 634, 636, 638, 640, 642, 644, 646, 648, 650, 652, 654, 656, 658, 660, 662, 664, 666, 668, 670, 672, 674, 676, 678), (680, 681, 683, 682), (682, 683, 687, 686), (686, 687, 685, 684), (684, 685, 681, 680), (682, 686, 684, 680), (687, 683, 681, 685)])
_uv = me_cube_001.uv_layers.new(name='UVMap')
_uv.uv.foreach_set('vector', [0.5625, 0.2143, 0.625, 0.2143, 0.625, 0.25, 0.5625, 0.25, 0.5649, 0.4159, 0.5649, 0.3341, 0.5649, 0.3341, 0.5649, 0.4159, 0.5625, 0.7143, 0.625, 0.7143, 0.625, 0.75, 0.5625, 0.75, 0.5625, 0.9833, 0.625, 0.9833, 0.625, 1.0, 0.5625, 1.0, 0.3583, 0.7143, 0.375, 0.7143, 0.375, 0.7143, 0.3583, 0.7143, 0.625, 0.03571, 0.625, 0.0, 0.625, 0.0, 0.625, 0.03571, 0.625, 0.7667, 0.625, 0.75, 0.625, 0.75, 0.625, 0.7667, 0.625, 0.2667, 0.625, 0.25, 0.625, 0.25, 0.625, 0.2667, 0.625, 0.5357, 0.625, 0.5, 0.625, 0.5, 0.625, 0.5357, 0.6287, 0.7083, 0.6287, 0.7417, 0.6287, 0.7417, 0.6287, 0.7083, 0.6449, 0.5083, 0.6287, 0.5083, 0.625, 0.5, 0.6417, 0.5, 0.625, 0.7667, 0.625, 0.75, 0.625, 0.75, 0.625, 0.7667, 0.625, 0.5, 0.6287, 0.5083, 0.6287, 0.5083, 0.625, 0.5, 0.8713, 0.5417, 0.8713, 0.5083, 0.875, 0.5, 0.875, 0.5357, 0.6287, 0.7083, 0.6287, 0.7417, 0.625, 0.75, 0.625, 0.7143, 0.8551, 0.7417, 0.8713, 0.7417, 0.875, 0.75, 0.8583, 0.75, 0.8713, 0.5417, 0.8713, 0.5083, 0.8713, 0.5083, 0.8713, 0.5417, 0.8713, 0.5083, 0.875, 0.5, 0.875, 0.5, 0.8713, 0.5083, 0.625, 0.5357, 0.625, 0.5, 0.625, 0.5, 0.625, 0.5357, 0.8551, 0.7417, 0.8713, 0.7417, 0.8713, 0.7417, 0.8551, 0.7417, 0.625, 0.03571, 0.625, 0.0, 0.625, 0.0, 0.625, 0.03571, 0.375, 0.9833, 0.5, 0.9833, 0.5, 1.0, 0.375, 1.0, 0.375, 0.7143, 0.5, 0.7143, 0.5, 0.75, 0.375, 0.75, 0.375, 0.4833, 0.5, 0.4833, 0.5, 0.5, 0.375, 0.5, 0.375, 0.2143, 0.5, 0.2143, 0.5, 0.25, 0.375, 0.25, 0.5, 0.9833, 0.5625, 0.9833, 0.5625, 1.0, 0.5, 1.0, 0.5, 0.7143, 0.5625, 0.7143, 0.5625, 0.75, 0.5, 0.75, 0.5, 0.4833, 0.5625, 0.4833, 0.5625, 0.5, 0.5, 0.5, 0.5, 0.2143, 0.5625, 0.2143, 0.5625, 0.25, 0.5, 0.25, 0.5, 0.3167, 0.5625, 0.3167, 0.5625, 0.3333, 0.5, 0.3333, 0.5, 0.3333, 0.5625, 0.3333, 0.5625, 0.4167, 0.5, 0.4167, 0.5, 0.8167, 0.5625, 0.8167, 0.5625, 0.8333, 0.5, 0.8333, 0.5, 0.8333, 0.5625, 0.8333, 0.5625, 0.9167, 0.5, 0.9167, 0.375, 0.3167, 0.5, 0.3167, 0.5, 0.3333, 0.375, 0.3333, 0.375, 0.3333, 0.5, 0.3333, 0.5, 0.4167, 0.375, 0.4167, 0.375, 0.8167, 0.5, 0.8167, 0.5, 0.8333, 0.375, 0.8333, 0.375, 0.8333, 0.5, 0.8333, 0.5, 0.9167, 0.375, 0.9167, 0.6934, 0.7417, 0.7096, 0.7417, 0.7096, 0.7417, 0.6934, 0.7417, 0.7096, 0.7417, 0.7904, 0.7417, 0.7904, 0.7417, 0.7096, 0.7417, 0.6934, 0.7417, 0.7096, 0.7417, 0.7083, 0.75, 0.6917, 0.75, 0.7096, 0.7417, 0.7904, 0.7417, 0.7917, 0.75, 0.7083, 0.75, 0.625, 0.9333, 0.625, 0.9167, 0.625, 0.9167, 0.625, 0.9333, 0.625, 0.9167, 0.625, 0.8333, 0.625, 0.8333, 0.625, 0.9167, 0.8066, 0.5083, 0.7904, 0.5083, 0.7917, 0.5, 0.8083, 0.5, 0.7904, 0.5083, 0.7096, 0.5083, 0.7083, 0.5, 0.7917, 0.5, 0.625, 0.4333, 0.625, 0.4167, 0.625, 0.4167, 0.625, 0.4333, 0.625, 0.4167, 0.625, 0.3333, 0.625, 0.3333, 0.625, 0.4167, 0.625, 0.9333, 0.625, 0.9167, 0.625, 0.9167, 0.625, 0.9333, 0.625, 0.9167, 0.625, 0.8333, 0.625, 0.8333, 0.625, 0.9167, 0.1917, 0.7143, 0.2083, 0.7143, 0.2083, 0.75, 0.1917, 0.75, 0.2083, 0.7143, 0.2917, 0.7143, 0.2917, 0.75, 0.2083, 0.75, 0.5625, 0.8167, 0.625, 0.8167, 0.625, 0.8333, 0.5625, 0.8333, 0.5625, 0.8333, 0.625, 0.8333, 0.625, 0.9167, 0.5625, 0.9167, 0.6226, 0.3162, 0.6226, 0.3325, 0.6226, 0.3325, 0.6226, 0.3162, 0.6226, 0.4992, 0.5649, 0.4992, 0.5649, 0.4992, 0.6226, 0.4992, 0.5625, 0.4167, 0.625, 0.4167, 0.6226, 0.4175, 0.5649, 0.4175, 0.625, 0.4833, 0.625, 0.5, 0.6226, 0.4992, 0.6226, 0.4829, 0.625, 0.5, 0.5625, 0.5, 0.5649, 0.4992, 0.6226, 0.4992, 0.5625, 0.4333, 0.5625, 0.4167, 0.5649, 0.4175, 0.5649, 0.4338, 0.5625, 0.25, 0.625, 0.25, 0.6226, 0.2508, 0.5649, 0.2508, 0.625, 0.3167, 0.625, 0.3333, 0.6226, 0.3325, 0.6226, 0.3162, 0.625, 0.3333, 0.5625, 0.3333, 0.5649, 0.3325, 0.6226, 0.3325, 0.5625, 0.2667, 0.5625, 0.25, 0.5649, 0.2508, 0.5649, 0.2671, 0.5625, 0.3333, 0.625, 0.3333, 0.6226, 0.3341, 0.5649, 0.3341, 0.625, 0.3333, 0.625, 0.4167, 0.6226, 0.4159, 0.6226, 0.3341, 0.625, 0.4167, 0.5625, 0.4167, 0.5649, 0.4159, 0.6226, 0.4159, 0.5625, 0.4167, 0.5625, 0.3333, 0.5649, 0.3341, 0.5649, 0.4159, 0.5649, 0.4829, 0.6226, 0.4829, 0.6226, 0.4992, 0.5649, 0.4992, 0.5649, 0.3162, 0.6226, 0.3162, 0.6226, 0.3325, 0.5649, 0.3325, 0.5649, 0.3341, 0.6226, 0.3341, 0.6226, 0.4159, 0.5649, 0.4159, 0.5649, 0.4175, 0.6226, 0.4175, 0.6226, 0.4175, 0.5649, 0.4175, 0.6226, 0.3325, 0.5649, 0.3325, 0.5649, 0.3325, 0.6226, 0.3325, 0.6226, 0.3341, 0.6226, 0.4159, 0.6226, 0.4159, 0.6226, 0.3341, 0.5649, 0.4338, 0.5649, 0.4175, 0.5649, 0.4175, 0.5649, 0.4338, 0.5649, 0.2508, 0.6226, 0.2508, 0.6226, 0.2508, 0.5649, 0.2508, 0.6226, 0.4159, 0.5649, 0.4159, 0.5649, 0.4159, 0.6226, 0.4159, 0.6226, 0.4829, 0.6226, 0.4992, 0.6226, 0.4992, 0.6226, 0.4829, 0.5649, 0.2671, 0.5649, 0.2508, 0.5649, 0.2508, 0.5649, 0.2671, 0.5649, 0.3341, 0.6226, 0.3341, 0.6226, 0.3341, 0.5649, 0.3341, 0.375, 0.5, 0.625, 0.5, 0.625, 0.5, 0.375, 0.5, 0.375, 0.25, 0.625, 0.25, 0.625, 0.5, 0.375, 0.5, 0.625, 0.5, 0.625, 0.75, 0.625, 0.75, 0.625, 0.5, 0.375, 0.75, 0.625, 0.75, 0.625, 1.0, 0.375, 1.0, 0.125, 0.5, 0.375, 0.5, 0.375, 0.75, 0.125, 0.75, 0.625, 0.5, 0.875, 0.5, 0.875, 0.75, 0.625, 0.75, 0.375, 0.0, 0.625, 0.0, 0.625, 0.25, 0.375, 0.25, 0.375, 0.5, 0.625, 0.5, 0.625, 0.75, 0.375, 0.75, 0.875, 0.75, 0.875, 0.5, 0.875, 0.5, 0.875, 0.75, 0.125, 0.5, 0.125, 0.75, 0.125, 0.75, 0.125, 0.5, 0.625, 0.75, 0.375, 0.75, 0.375, 0.75, 0.625, 0.75, 0.375, 0.75, 0.375, 0.5, 0.375, 0.5, 0.375, 0.75, 0.625, 0.25, 0.375, 0.25, 0.375, 0.25, 0.625, 0.25, 0.375, 1.0, 0.625, 1.0, 0.625, 1.0, 0.375, 1.0, 0.375, 0.5, 0.625, 0.5, 0.625, 0.5, 0.375, 0.5, 0.375, 0.25, 0.625, 0.25, 0.625, 0.5, 0.375, 0.5, 0.625, 0.5, 0.625, 0.75, 0.625, 0.75, 0.625, 0.5, 0.375, 0.75, 0.625, 0.75, 0.625, 1.0, 0.375, 1.0, 0.125, 0.5, 0.375, 0.5, 0.375, 0.75, 0.125, 0.75, 0.625, 0.5, 0.875, 0.5, 0.875, 0.75, 0.625, 0.75, 0.375, 0.0, 0.625, 0.0, 0.625, 0.25, 0.375, 0.25, 0.375, 0.5, 0.625, 0.5, 0.625, 0.75, 0.375, 0.75, 0.875, 0.75, 0.875, 0.5, 0.875, 0.5, 0.875, 0.75, 0.125, 0.5, 0.125, 0.75, 0.125, 0.75, 0.125, 0.5, 0.625, 0.75, 0.375, 0.75, 0.375, 0.75, 0.625, 0.75, 0.375, 0.75, 0.375, 0.5, 0.375, 0.5, 0.375, 0.75, 0.625, 0.25, 0.375, 0.25, 0.375, 0.25, 0.625, 0.25, 0.375, 1.0, 0.625, 1.0, 0.625, 1.0, 0.375, 1.0, 0.375, 0.5, 0.625, 0.5, 0.625, 0.5, 0.375, 0.5, 0.375, 0.25, 0.625, 0.25, 0.625, 0.5, 0.375, 0.5, 0.625, 0.5, 0.625, 0.75, 0.625, 0.75, 0.625, 0.5, 0.375, 0.75, 0.625, 0.75, 0.625, 1.0, 0.375, 1.0, 0.125, 0.5, 0.375, 0.5, 0.375, 0.75, 0.125, 0.75, 0.625, 0.5, 0.875, 0.5, 0.875, 0.75, 0.625, 0.75, 0.375, 0.0, 0.625, 0.0, 0.625, 0.25, 0.375, 0.25, 0.375, 0.5, 0.625, 0.5, 0.625, 0.75, 0.375, 0.75, 0.875, 0.75, 0.875, 0.5, 0.875, 0.5, 0.875, 0.75, 0.125, 0.5, 0.125, 0.75, 0.125, 0.75, 0.125, 0.5, 0.625, 0.75, 0.375, 0.75, 0.375, 0.75, 0.625, 0.75, 0.375, 0.75, 0.375, 0.5, 0.375, 0.5, 0.375, 0.75, 0.625, 0.25, 0.375, 0.25, 0.375, 0.25, 0.625, 0.25, 0.375, 1.0, 0.625, 1.0, 0.625, 1.0, 0.375, 1.0, 0.6226, 0.4175, 0.6226, 0.4338, 0.6226, 0.4338, 0.6226, 0.4175, 0.6226, 0.4338, 0.6226, 0.4502, 0.6226, 0.4502, 0.6226, 0.4338, 0.6226, 0.4502, 0.6226, 0.4665, 0.6226, 0.4665, 0.6226, 0.4502, 0.6226, 0.4665, 0.6226, 0.4829, 0.6226, 0.4829, 0.6226, 0.4665, 0.5649, 0.4992, 0.5649, 0.4829, 0.5649, 0.4829, 0.5649, 0.4992, 0.5649, 0.4829, 0.5649, 0.4665, 0.5649, 0.4665, 0.5649, 0.4829, 0.5649, 0.4665, 0.5649, 0.4502, 0.5649, 0.4502, 0.5649, 0.4665, 0.5649, 0.4502, 0.5649, 0.4338, 0.5649, 0.4338, 0.5649, 0.4502, 0.5649, 0.4175, 0.6226, 0.4175, 0.6226, 0.4338, 0.5649, 0.4338, 0.5649, 0.4338, 0.6226, 0.4338, 0.6226, 0.4502, 0.5649, 0.4502, 0.5649, 0.4502, 0.6226, 0.4502, 0.6226, 0.4665, 0.5649, 0.4665, 0.5649, 0.4665, 0.6226, 0.4665, 0.6226, 0.4829, 0.5649, 0.4829, 0.5625, 0.5, 0.5625, 0.4833, 0.5649, 0.4829, 0.5649, 0.4992, 0.5625, 0.4833, 0.5625, 0.4667, 0.5649, 0.4665, 0.5649, 0.4829, 0.5625, 0.4667, 0.5625, 0.45, 0.5649, 0.4502, 0.5649, 0.4665, 0.5625, 0.45, 0.5625, 0.4333, 0.5649, 0.4338, 0.5649, 0.4502, 0.625, 0.4167, 0.625, 0.4333, 0.6226, 0.4338, 0.6226, 0.4175, 0.625, 0.4333, 0.625, 0.45, 0.6226, 0.4502, 0.6226, 0.4338, 0.625, 0.45, 0.625, 0.4667, 0.6226, 0.4665, 0.6226, 0.4502, 0.625, 0.4667, 0.625, 0.4833, 0.6226, 0.4829, 0.6226, 0.4665, 0.5625, 0.75, 0.625, 0.75, 0.625, 0.7667, 0.5625, 0.7667, 0.5625, 0.7667, 0.625, 0.7667, 0.625, 0.7833, 0.5625, 0.7833, 0.5625, 0.7833, 0.625, 0.7833, 0.625, 0.8, 0.5625, 0.8, 0.5625, 0.8, 0.625, 0.8, 0.625, 0.8167, 0.5625, 0.8167, 0.625, 0.5, 0.625, 0.4833, 0.625, 0.4833, 0.625, 0.5, 0.625, 0.4833, 0.625, 0.4667, 0.625, 0.4667, 0.625, 0.4833, 0.625, 0.4667, 0.625, 0.45, 0.625, 0.45, 0.625, 0.4667, 0.625, 0.45, 0.625, 0.4333, 0.625, 0.4333, 0.625, 0.45, 0.6287, 0.7417, 0.6449, 0.7417, 0.6417, 0.75, 0.625, 0.75, 0.6449, 0.7417, 0.6611, 0.7417, 0.6583, 0.75, 0.6417, 0.75, 0.6611, 0.7417, 0.6772, 0.7417, 0.675, 0.75, 0.6583, 0.75, 0.6772, 0.7417, 0.6934, 0.7417, 0.6917, 0.75, 0.675, 0.75, 0.6287, 0.7417, 0.6449, 0.7417, 0.6449, 0.7417, 0.6287, 0.7417, 0.6449, 0.7417, 0.6611, 0.7417, 0.6611, 0.7417, 0.6449, 0.7417, 0.6611, 0.7417, 0.6772, 0.7417, 0.6772, 0.7417, 0.6611, 0.7417, 0.6772, 0.7417, 0.6934, 0.7417, 0.6934, 0.7417, 0.6772, 0.7417, 0.375, 0.75, 0.5, 0.75, 0.5, 0.7667, 0.375, 0.7667, 0.375, 0.7667, 0.5, 0.7667, 0.5, 0.7833, 0.375, 0.7833, 0.375, 0.7833, 0.5, 0.7833, 0.5, 0.8, 0.375, 0.8, 0.375, 0.8, 0.5, 0.8, 0.5, 0.8167, 0.375, 0.8167, 0.5, 0.75, 0.5625, 0.75, 0.5625, 0.7667, 0.5, 0.7667, 0.5, 0.7667, 0.5625, 0.7667, 0.5625, 0.7833, 0.5, 0.7833, 0.5, 0.7833, 0.5625, 0.7833, 0.5625, 0.8, 0.5, 0.8, 0.5, 0.8, 0.5625, 0.8, 0.5625, 0.8167, 0.5, 0.8167, 0.5, 0.4167, 0.5625, 0.4167, 0.5625, 0.4333, 0.5, 0.4333, 0.5, 0.4333, 0.5625, 0.4333, 0.5625, 0.45, 0.5, 0.45, 0.5, 0.45, 0.5625, 0.45, 0.5625, 0.4667, 0.5, 0.4667, 0.5, 0.4667, 0.5625, 0.4667, 0.5625, 0.4833, 0.5, 0.4833, 0.375, 0.4167, 0.5, 0.4167, 0.5, 0.4333, 0.375, 0.4333, 0.375, 0.4333, 0.5, 0.4333, 0.5, 0.45, 0.375, 0.45, 0.375, 0.45, 0.5, 0.45, 0.5, 0.4667, 0.375, 0.4667, 0.375, 0.4667, 0.5, 0.4667, 0.5, 0.4833, 0.375, 0.4833, 0.625, 0.8333, 0.625, 0.8167, 0.625, 0.8167, 0.625, 0.8333, 0.625, 0.8167, 0.625, 0.8, 0.625, 0.8, 0.625, 0.8167, 0.625, 0.8, 0.625, 0.7833, 0.625, 0.7833, 0.625, 0.8, 0.625, 0.7833, 0.625, 0.7667, 0.625, 0.7667, 0.625, 0.7833, 0.7096, 0.5083, 0.6934, 0.5083, 0.6917, 0.5, 0.7083, 0.5, 0.6934, 0.5083, 0.6772, 0.5083, 0.675, 0.5, 0.6917, 0.5, 0.6772, 0.5083, 0.6611, 0.5083, 0.6583, 0.5, 0.675, 0.5, 0.6611, 0.5083, 0.6449, 0.5083, 0.6417, 0.5, 0.6583, 0.5, 0.625, 0.8333, 0.625, 0.8167, 0.625, 0.8167, 0.625, 0.8333, 0.625, 0.8167, 0.625, 0.8, 0.625, 0.8, 0.625, 0.8167, 0.625, 0.8, 0.625, 0.7833, 0.625, 0.7833, 0.625, 0.8, 0.625, 0.7833, 0.625, 0.7667, 0.625, 0.7667, 0.625, 0.7833, 0.2917, 0.7143, 0.3083, 0.7143, 0.3083, 0.75, 0.2917, 0.75, 0.3083, 0.7143, 0.325, 0.7143, 0.325, 0.75, 0.3083, 0.75, 0.325, 0.7143, 0.3417, 0.7143, 0.3417, 0.75, 0.325, 0.75, 0.3417, 0.7143, 0.3583, 0.7143, 0.3583, 0.75, 0.3417, 0.75, 0.5649, 0.3325, 0.5649, 0.3162, 0.5649, 0.3162, 0.5649, 0.3325, 0.5649, 0.3162, 0.5649, 0.2998, 0.5649, 0.2998, 0.5649, 0.3162, 0.5649, 0.2998, 0.5649, 0.2835, 0.5649, 0.2835, 0.5649, 0.2998, 0.5649, 0.2835, 0.5649, 0.2671, 0.5649, 0.2671, 0.5649, 0.2835, 0.5649, 0.2508, 0.6226, 0.2508, 0.6226, 0.2671, 0.5649, 0.2671, 0.5649, 0.2671, 0.6226, 0.2671, 0.6226, 0.2835, 0.5649, 0.2835, 0.5649, 0.2835, 0.6226, 0.2835, 0.6226, 0.2998, 0.5649, 0.2998, 0.5649, 0.2998, 0.6226, 0.2998, 0.6226, 0.3162, 0.5649, 0.3162, 0.5625, 0.3333, 0.5625, 0.3167, 0.5649, 0.3162, 0.5649, 0.3325, 0.5625, 0.3167, 0.5625, 0.3, 0.5649, 0.2998, 0.5649, 0.3162, 0.5625, 0.3, 0.5625, 0.2833, 0.5649, 0.2835, 0.5649, 0.2998, 0.5625, 0.2833, 0.5625, 0.2667, 0.5649, 0.2671, 0.5649, 0.2835, 0.625, 0.25, 0.625, 0.2667, 0.6226, 0.2671, 0.6226, 0.2508, 0.625, 0.2667, 0.625, 0.2833, 0.6226, 0.2835, 0.6226, 0.2671, 0.625, 0.2833, 0.625, 0.3, 0.6226, 0.2998, 0.6226, 0.2835, 0.625, 0.3, 0.625, 0.3167, 0.6226, 0.3162, 0.6226, 0.2998, 0.6226, 0.2508, 0.6226, 0.2671, 0.6226, 0.2671, 0.6226, 0.2508, 0.6226, 0.2671, 0.6226, 0.2835, 0.6226, 0.2835, 0.6226, 0.2671, 0.6226, 0.2835, 0.6226, 0.2998, 0.6226, 0.2998, 0.6226, 0.2835, 0.6226, 0.2998, 0.6226, 0.3162, 0.6226, 0.3162, 0.6226, 0.2998, 0.375, 0.0, 0.375, 0.03571, 0.375, 0.03571, 0.375, 0.0, 0.1417, 0.7143, 0.1583, 0.7143, 0.1583, 0.75, 0.1417, 0.75, 0.1583, 0.7143, 0.175, 0.7143, 0.175, 0.75, 0.1583, 0.75, 0.175, 0.7143, 0.1917, 0.7143, 0.1917, 0.75, 0.175, 0.75, 0.625, 1.0, 0.625, 0.9833, 0.625, 0.9833, 0.625, 1.0, 0.625, 0.9833, 0.625, 0.9667, 0.625, 0.9667, 0.625, 0.9833, 0.625, 0.9667, 0.625, 0.95, 0.625, 0.95, 0.625, 0.9667, 0.625, 0.95, 0.625, 0.9333, 0.625, 0.9333, 0.625, 0.95, 0.8713, 0.5083, 0.8551, 0.5083, 0.8583, 0.5, 0.875, 0.5, 0.8551, 0.5083, 0.8389, 0.5083, 0.8417, 0.5, 0.8583, 0.5, 0.8389, 0.5083, 0.8228, 0.5083, 0.825, 0.5, 0.8417, 0.5, 0.8228, 0.5083, 0.8066, 0.5083, 0.8083, 0.5, 0.825, 0.5, 0.625, 1.0, 0.625, 0.9833, 0.625, 0.9833, 0.625, 1.0, 0.625, 0.9833, 0.625, 0.9667, 0.625, 0.9667, 0.625, 0.9833, 0.625, 0.9667, 0.625, 0.95, 0.625, 0.95, 0.625, 0.9667, 0.625, 0.95, 0.625, 0.9333, 0.625, 0.9333, 0.625, 0.95, 0.375, 0.25, 0.5, 0.25, 0.5, 0.2667, 0.375, 0.2667, 0.375, 0.2667, 0.5, 0.2667, 0.5, 0.2833, 0.375, 0.2833, 0.375, 0.2833, 0.5, 0.2833, 0.5, 0.3, 0.375, 0.3, 0.375, 0.3, 0.5, 0.3, 0.5, 0.3167, 0.375, 0.3167, 0.5, 0.25, 0.5625, 0.25, 0.5625, 0.2667, 0.5, 0.2667, 0.5, 0.2667, 0.5625, 0.2667, 0.5625, 0.2833, 0.5, 0.2833, 0.5, 0.2833, 0.5625, 0.2833, 0.5625, 0.3, 0.5, 0.3, 0.5, 0.3, 0.5625, 0.3, 0.5625, 0.3167, 0.5, 0.3167, 0.5, 0.9167, 0.5625, 0.9167, 0.5625, 0.9333, 0.5, 0.9333, 0.5, 0.9333, 0.5625, 0.9333, 0.5625, 0.95, 0.5, 0.95, 0.5, 0.95, 0.5625, 0.95, 0.5625, 0.9667, 0.5, 0.9667, 0.5, 0.9667, 0.5625, 0.9667, 0.5625, 0.9833, 0.5, 0.9833, 0.375, 0.9167, 0.5, 0.9167, 0.5, 0.9333, 0.375, 0.9333, 0.375, 0.9333, 0.5, 0.9333, 0.5, 0.95, 0.375, 0.95, 0.375, 0.95, 0.5, 0.95, 0.5, 0.9667, 0.375, 0.9667, 0.375, 0.9667, 0.5, 0.9667, 0.5, 0.9833, 0.375, 0.9833, 0.7904, 0.7417, 0.8066, 0.7417, 0.8066, 0.7417, 0.7904, 0.7417, 0.8066, 0.7417, 0.8228, 0.7417, 0.8228, 0.7417, 0.8066, 0.7417, 0.8228, 0.7417, 0.8389, 0.7417, 0.8389, 0.7417, 0.8228, 0.7417, 0.8389, 0.7417, 0.8551, 0.7417, 0.8551, 0.7417, 0.8389, 0.7417, 0.7904, 0.7417, 0.8066, 0.7417, 0.8083, 0.75, 0.7917, 0.75, 0.8066, 0.7417, 0.8228, 0.7417, 0.825, 0.75, 0.8083, 0.75, 0.8228, 0.7417, 0.8389, 0.7417, 0.8417, 0.75, 0.825, 0.75, 0.8389, 0.7417, 0.8551, 0.7417, 0.8583, 0.75, 0.8417, 0.75, 0.625, 0.3333, 0.625, 0.3167, 0.625, 0.3167, 0.625, 0.3333, 0.625, 0.3167, 0.625, 0.3, 0.625, 0.3, 0.625, 0.3167, 0.625, 0.3, 0.625, 0.2833, 0.625, 0.2833, 0.625, 0.3, 0.625, 0.2833, 0.625, 0.2667, 0.625, 0.2667, 0.625, 0.2833, 0.5625, 0.9167, 0.625, 0.9167, 0.625, 0.9333, 0.5625, 0.9333, 0.5625, 0.9333, 0.625, 0.9333, 0.625, 0.95, 0.5625, 0.95, 0.5625, 0.95, 0.625, 0.95, 0.625, 0.9667, 0.5625, 0.9667, 0.5625, 0.9667, 0.625, 0.9667, 0.625, 0.9833, 0.5625, 0.9833, 0.175, 0.5, 0.1917, 0.5, 0.1917, 0.5357, 0.175, 0.5357, 0.175, 0.5357, 0.1917, 0.5357, 0.1917, 0.5714, 0.175, 0.5714, 0.175, 0.5714, 0.1917, 0.5714, 0.1917, 0.6071, 0.175, 0.6071, 0.175, 0.6071, 0.1917, 0.6071, 0.1917, 0.6429, 0.175, 0.6429, 0.175, 0.6429, 0.1917, 0.6429, 0.1917, 0.6786, 0.175, 0.6786, 0.175, 0.6786, 0.1917, 0.6786, 0.1917, 0.7143, 0.175, 0.7143, 0.1583, 0.5, 0.175, 0.5, 0.175, 0.5357, 0.1583, 0.5357, 0.1583, 0.5357, 0.175, 0.5357, 0.175, 0.5714, 0.1583, 0.5714, 0.1583, 0.5714, 0.175, 0.5714, 0.175, 0.6071, 0.1583, 0.6071, 0.1583, 0.6071, 0.175, 0.6071, 0.175, 0.6429, 0.1583, 0.6429, 0.1583, 0.6429, 0.175, 0.6429, 0.175, 0.6786, 0.1583, 0.6786, 0.1583, 0.6786, 0.175, 0.6786, 0.175, 0.7143, 0.1583, 0.7143, 0.1417, 0.5, 0.1583, 0.5, 0.1583, 0.5357, 0.1417, 0.5357, 0.1417, 0.5357, 0.1583, 0.5357, 0.1583, 0.5714, 0.1417, 0.5714, 0.1417, 0.5714, 0.1583, 0.5714, 0.1583, 0.6071, 0.1417, 0.6071, 0.1417, 0.6071, 0.1583, 0.6071, 0.1583, 0.6429, 0.1417, 0.6429, 0.1417, 0.6429, 0.1583, 0.6429, 0.1583, 0.6786, 0.1417, 0.6786, 0.1417, 0.6786, 0.1583, 0.6786, 0.1583, 0.7143, 0.1417, 0.7143, 0.125, 0.7143, 0.1417, 0.7143, 0.1417, 0.7143, 0.125, 0.7143, 0.125, 0.5357, 0.1417, 0.5357, 0.1417, 0.5714, 0.125, 0.5714, 0.125, 0.5714, 0.1417, 0.5714, 0.1417, 0.6071, 0.125, 0.6071, 0.125, 0.6071, 0.1417, 0.6071, 0.1417, 0.6429, 0.125, 0.6429, 0.125, 0.6429, 0.1417, 0.6429, 0.1417, 0.6786, 0.125, 0.6786, 0.125, 0.6786, 0.1417, 0.6786, 0.1417, 0.7143, 0.125, 0.7143, 0.3417, 0.5, 0.3583, 0.5, 0.3583, 0.5357, 0.3417, 0.5357, 0.3417, 0.5357, 0.3583, 0.5357, 0.3583, 0.5714, 0.3417, 0.5714, 0.3417, 0.5714, 0.3583, 0.5714, 0.3583, 0.6071, 0.3417, 0.6071, 0.3417, 0.6071, 0.3583, 0.6071, 0.3583, 0.6429, 0.3417, 0.6429, 0.3417, 0.6429, 0.3583, 0.6429, 0.3583, 0.6786, 0.3417, 0.6786, 0.3417, 0.6786, 0.3583, 0.6786, 0.3583, 0.7143, 0.3417, 0.7143, 0.325, 0.5, 0.3417, 0.5, 0.3417, 0.5357, 0.325, 0.5357, 0.325, 0.5357, 0.3417, 0.5357, 0.3417, 0.5714, 0.325, 0.5714, 0.325, 0.5714, 0.3417, 0.5714, 0.3417, 0.6071, 0.325, 0.6071, 0.325, 0.6071, 0.3417, 0.6071, 0.3417, 0.6429, 0.325, 0.6429, 0.325, 0.6429, 0.3417, 0.6429, 0.3417, 0.6786, 0.325, 0.6786, 0.325, 0.6786, 0.3417, 0.6786, 0.3417, 0.7143, 0.325, 0.7143, 0.3083, 0.5, 0.325, 0.5, 0.325, 0.5357, 0.3083, 0.5357, 0.3083, 0.5357, 0.325, 0.5357, 0.325, 0.5714, 0.3083, 0.5714, 0.3083, 0.5714, 0.325, 0.5714, 0.325, 0.6071, 0.3083, 0.6071, 0.3083, 0.6071, 0.325, 0.6071, 0.325, 0.6429, 0.3083, 0.6429, 0.3083, 0.6429, 0.325, 0.6429, 0.325, 0.6786, 0.3083, 0.6786, 0.3083, 0.6786, 0.325, 0.6786, 0.325, 0.7143, 0.3083, 0.7143, 0.2917, 0.5, 0.3083, 0.5, 0.3083, 0.5357, 0.2917, 0.5357, 0.2917, 0.5357, 0.3083, 0.5357, 0.3083, 0.5714, 0.2917, 0.5714, 0.2917, 0.5714, 0.3083, 0.5714, 0.3083, 0.6071, 0.2917, 0.6071, 0.2917, 0.6071, 0.3083, 0.6071, 0.3083, 0.6429, 0.2917, 0.6429, 0.2917, 0.6429, 0.3083, 0.6429, 0.3083, 0.6786, 0.2917, 0.6786, 0.2917, 0.6786, 0.3083, 0.6786, 0.3083, 0.7143, 0.2917, 0.7143, 0.8066, 0.5083, 0.8228, 0.5083, 0.8228, 0.5083, 0.8066, 0.5083, 0.8713, 0.675, 0.8713, 0.7083, 0.8713, 0.7083, 0.8713, 0.675, 0.8713, 0.7417, 0.8551, 0.7417, 0.8551, 0.7417, 0.8713, 0.7417, 0.8228, 0.5083, 0.8389, 0.5083, 0.8389, 0.5083, 0.8228, 0.5083, 0.8713, 0.7083, 0.8713, 0.7417, 0.8713, 0.7417, 0.8713, 0.7083, 0.6287, 0.7417, 0.6287, 0.7083, 0.6287, 0.7083, 0.6287, 0.7417, 0.6449, 0.5083, 0.6611, 0.5083, 0.6611, 0.5083, 0.6449, 0.5083, 0.8389, 0.5083, 0.8551, 0.5083, 0.8551, 0.5083, 0.8389, 0.5083, 0.7904, 0.7417, 0.7096, 0.7417, 0.7096, 0.7417, 0.7904, 0.7417, 0.6287, 0.5083, 0.6449, 0.5083, 0.6449, 0.5083, 0.6287, 0.5083, 0.6611, 0.5083, 0.6772, 0.5083, 0.6772, 0.5083, 0.6611, 0.5083, 0.8551, 0.5083, 0.8713, 0.5083, 0.8713, 0.5083, 0.8551, 0.5083, 0.7096, 0.7417, 0.6934, 0.7417, 0.6934, 0.7417, 0.7096, 0.7417, 0.6287, 0.7083, 0.6287, 0.675, 0.6287, 0.675, 0.6287, 0.7083, 0.8713, 0.5083, 0.8713, 0.5417, 0.8713, 0.5417, 0.8713, 0.5083, 0.6772, 0.5083, 0.6934, 0.5083, 0.6934, 0.5083, 0.6772, 0.5083, 0.7096, 0.5083, 0.7904, 0.5083, 0.7904, 0.5083, 0.7096, 0.5083, 0.6287, 0.675, 0.6287, 0.6417, 0.6287, 0.6417, 0.6287, 0.675, 0.2083, 0.5, 0.2917, 0.5, 0.2917, 0.5357, 0.2083, 0.5357, 0.2083, 0.5357, 0.2917, 0.5357, 0.2917, 0.5714, 0.2083, 0.5714, 0.2083, 0.5714, 0.2917, 0.5714, 0.2917, 0.6071, 0.2083, 0.6071, 0.2083, 0.6071, 0.2917, 0.6071, 0.2917, 0.6429, 0.2083, 0.6429, 0.2083, 0.6429, 0.2917, 0.6429, 0.2917, 0.6786, 0.2083, 0.6786, 0.2083, 0.6786, 0.2917, 0.6786, 0.2917, 0.7143, 0.2083, 0.7143, 0.1917, 0.5, 0.2083, 0.5, 0.2083, 0.5357, 0.1917, 0.5357, 0.1917, 0.5357, 0.2083, 0.5357, 0.2083, 0.5714, 0.1917, 0.5714, 0.1917, 0.5714, 0.2083, 0.5714, 0.2083, 0.6071, 0.1917, 0.6071, 0.1917, 0.6071, 0.2083, 0.6071, 0.2083, 0.6429, 0.1917, 0.6429, 0.1917, 0.6429, 0.2083, 0.6429, 0.2083, 0.6786, 0.1917, 0.6786, 0.1917, 0.6786, 0.2083, 0.6786, 0.2083, 0.7143, 0.1917, 0.7143, 0.6934, 0.7417, 0.6772, 0.7417, 0.6772, 0.7417, 0.6934, 0.7417, 0.6934, 0.5083, 0.7096, 0.5083, 0.7096, 0.5083, 0.6934, 0.5083, 0.8551, 0.7417, 0.8389, 0.7417, 0.8389, 0.7417, 0.8551, 0.7417, 0.7904, 0.5083, 0.8066, 0.5083, 0.8066, 0.5083, 0.7904, 0.5083, 0.6287, 0.6417, 0.6287, 0.6083, 0.6287, 0.6083, 0.6287, 0.6417, 0.6772, 0.7417, 0.6611, 0.7417, 0.6611, 0.7417, 0.6772, 0.7417, 0.8389, 0.7417, 0.8228, 0.7417, 0.8228, 0.7417, 0.8389, 0.7417, 0.6287, 0.6083, 0.6287, 0.575, 0.6287, 0.575, 0.6287, 0.6083, 0.6611, 0.7417, 0.6449, 0.7417, 0.6449, 0.7417, 0.6611, 0.7417, 0.8228, 0.7417, 0.8066, 0.7417, 0.8066, 0.7417, 0.8228, 0.7417, 0.6287, 0.575, 0.6287, 0.5417, 0.6287, 0.5417, 0.6287, 0.575, 0.6449, 0.7417, 0.6287, 0.7417, 0.6287, 0.7417, 0.6449, 0.7417, 0.5, 0.0, 0.5625, 0.0, 0.5625, 0.03571, 0.5, 0.03571, 0.5, 0.03571, 0.5625, 0.03571, 0.5625, 0.07143, 0.5, 0.07143, 0.5, 0.07143, 0.5625, 0.07143, 0.5625, 0.1071, 0.5, 0.1071, 0.5, 0.1071, 0.5625, 0.1071, 0.5625, 0.1429, 0.5, 0.1429, 0.5, 0.1429, 0.5625, 0.1429, 0.5625, 0.1786, 0.5, 0.1786, 0.5, 0.1786, 0.5625, 0.1786, 0.5625, 0.2143, 0.5, 0.2143, 0.5, 0.5, 0.5625, 0.5, 0.5625, 0.5357, 0.5, 0.5357, 0.5, 0.5357, 0.5625, 0.5357, 0.5625, 0.5714, 0.5, 0.5714, 0.5, 0.5714, 0.5625, 0.5714, 0.5625, 0.6071, 0.5, 0.6071, 0.5, 0.6071, 0.5625, 0.6071, 0.5625, 0.6429, 0.5, 0.6429, 0.5, 0.6429, 0.5625, 0.6429, 0.5625, 0.6786, 0.5, 0.6786, 0.5, 0.6786, 0.5625, 0.6786, 0.5625, 0.7143, 0.5, 0.7143, 0.375, 0.0, 0.5, 0.0, 0.5, 0.03571, 0.375, 0.03571, 0.375, 0.03571, 0.5, 0.03571, 0.5, 0.07143, 0.375, 0.07143, 0.375, 0.07143, 0.5, 0.07143, 0.5, 0.1071, 0.375, 0.1071, 0.375, 0.1071, 0.5, 0.1071, 0.5, 0.1429, 0.375, 0.1429, 0.375, 0.1429, 0.5, 0.1429, 0.5, 0.1786, 0.375, 0.1786, 0.375, 0.1786, 0.5, 0.1786, 0.5, 0.2143, 0.375, 0.2143, 0.375, 0.5, 0.5, 0.5, 0.5, 0.5357, 0.375, 0.5357, 0.375, 0.5357, 0.5, 0.5357, 0.5, 0.5714, 0.375, 0.5714, 0.375, 0.5714, 0.5, 0.5714, 0.5, 0.6071, 0.375, 0.6071, 0.375, 0.6071, 0.5, 0.6071, 0.5, 0.6429, 0.375, 0.6429, 0.375, 0.6429, 0.5, 0.6429, 0.5, 0.6786, 0.375, 0.6786, 0.375, 0.6786, 0.5, 0.6786, 0.5, 0.7143, 0.375, 0.7143, 0.625, 0.25, 0.625, 0.2143, 0.625, 0.2143, 0.625, 0.25, 0.625, 0.2143, 0.625, 0.1786, 0.625, 0.1786, 0.625, 0.2143, 0.625, 0.1786, 0.625, 0.1429, 0.625, 0.1429, 0.625, 0.1786, 0.625, 0.1429, 0.625, 0.1071, 0.625, 0.1071, 0.625, 0.1429, 0.625, 0.1071, 0.625, 0.07143, 0.625, 0.07143, 0.625, 0.1071, 0.625, 0.07143, 0.625, 0.03571, 0.625, 0.03571, 0.625, 0.07143, 0.625, 0.75, 0.625, 0.7143, 0.625, 0.7143, 0.625, 0.75, 0.625, 0.7143, 0.625, 0.6786, 0.625, 0.6786, 0.625, 0.7143, 0.625, 0.6786, 0.625, 0.6429, 0.625, 0.6429, 0.625, 0.6786, 0.625, 0.6429, 0.625, 0.6071, 0.625, 0.6071, 0.625, 0.6429, 0.625, 0.6071, 0.625, 0.5714, 0.625, 0.5714, 0.625, 0.6071, 0.625, 0.5714, 0.625, 0.5357, 0.625, 0.5357, 0.625, 0.5714, 0.8713, 0.7417, 0.8713, 0.7083, 0.8713, 0.7083, 0.8713, 0.7417, 0.8713, 0.7083, 0.8713, 0.675, 0.8713, 0.675, 0.8713, 0.7083, 0.8713, 0.675, 0.8713, 0.6417, 0.8713, 0.6417, 0.8713, 0.675, 0.8713, 0.6417, 0.8713, 0.6083, 0.8713, 0.6083, 0.8713, 0.6417, 0.8713, 0.6083, 0.8713, 0.575, 0.8713, 0.575, 0.8713, 0.6083, 0.8713, 0.575, 0.8713, 0.5417, 0.8713, 0.5417, 0.8713, 0.575, 0.6287, 0.5083, 0.6287, 0.5417, 0.625, 0.5357, 0.625, 0.5, 0.6287, 0.5417, 0.6287, 0.575, 0.625, 0.5714, 0.625, 0.5357, 0.6287, 0.575, 0.6287, 0.6083, 0.625, 0.6071, 0.625, 0.5714, 0.6287, 0.6083, 0.6287, 0.6417, 0.625, 0.6429, 0.625, 0.6071, 0.6287, 0.6417, 0.6287, 0.675, 0.625, 0.6786, 0.625, 0.6429, 0.6287, 0.675, 0.6287, 0.7083, 0.625, 0.7143, 0.625, 0.6786, 0.8713, 0.7417, 0.8713, 0.7083, 0.875, 0.7143, 0.875, 0.75, 0.8713, 0.7083, 0.8713, 0.675, 0.875, 0.6786, 0.875, 0.7143, 0.8713, 0.675, 0.8713, 0.6417, 0.875, 0.6429, 0.875, 0.6786, 0.8713, 0.6417, 0.8713, 0.6083, 0.875, 0.6071, 0.875, 0.6429, 0.8713, 0.6083, 0.8713, 0.575, 0.875, 0.5714, 0.875, 0.6071, 0.8713, 0.575, 0.8713, 0.5417, 0.875, 0.5357, 0.875, 0.5714, 0.6287, 0.5083, 0.6287, 0.5417, 0.6287, 0.5417, 0.6287, 0.5083, 0.6287, 0.5417, 0.6287, 0.575, 0.6287, 0.575, 0.6287, 0.5417, 0.6287, 0.575, 0.6287, 0.6083, 0.6287, 0.6083, 0.6287, 0.575, 0.6287, 0.6083, 0.6287, 0.6417, 0.6287, 0.6417, 0.6287, 0.6083, 0.6287, 0.6417, 0.6287, 0.675, 0.6287, 0.675, 0.6287, 0.6417, 0.6287, 0.675, 0.6287, 0.7083, 0.6287, 0.7083, 0.6287, 0.675, 0.625, 0.75, 0.625, 0.7143, 0.625, 0.7143, 0.625, 0.75, 0.625, 0.7143, 0.625, 0.6786, 0.625, 0.6786, 0.625, 0.7143, 0.625, 0.6786, 0.625, 0.6429, 0.625, 0.6429, 0.625, 0.6786, 0.625, 0.6429, 0.625, 0.6071, 0.625, 0.6071, 0.625, 0.6429, 0.625, 0.6071, 0.625, 0.5714, 0.625, 0.5714, 0.625, 0.6071, 0.625, 0.5714, 0.625, 0.5357, 0.625, 0.5357, 0.625, 0.5714, 0.8066, 0.7417, 0.7904, 0.7417, 0.7904, 0.7417, 0.8066, 0.7417, 0.6287, 0.5417, 0.6287, 0.5083, 0.6287, 0.5083, 0.6287, 0.5417, 0.8713, 0.5417, 0.8713, 0.575, 0.8713, 0.575, 0.8713, 0.5417, 0.8713, 0.575, 0.8713, 0.6083, 0.8713, 0.6083, 0.8713, 0.575, 0.8713, 0.6083, 0.8713, 0.6417, 0.8713, 0.6417, 0.8713, 0.6083, 0.8713, 0.6417, 0.8713, 0.675, 0.8713, 0.675, 0.8713, 0.6417, 0.625, 0.25, 0.625, 0.2143, 0.625, 0.2143, 0.625, 0.25, 0.625, 0.2143, 0.625, 0.1786, 0.625, 0.1786, 0.625, 0.2143, 0.625, 0.1786, 0.625, 0.1429, 0.625, 0.1429, 0.625, 0.1786, 0.625, 0.1429, 0.625, 0.1071, 0.625, 0.1071, 0.625, 0.1429, 0.625, 0.1071, 0.625, 0.07143, 0.625, 0.07143, 0.625, 0.1071, 0.625, 0.07143, 0.625, 0.03571, 0.625, 0.03571, 0.625, 0.07143, 0.375, 0.5, 0.375, 0.5357, 0.375, 0.5357, 0.375, 0.5, 0.3583, 0.5357, 0.375, 0.5357, 0.375, 0.5714, 0.3583, 0.5714, 0.3583, 0.5714, 0.375, 0.5714, 0.375, 0.6071, 0.3583, 0.6071, 0.3583, 0.6071, 0.375, 0.6071, 0.375, 0.6429, 0.3583, 0.6429, 0.3583, 0.6429, 0.375, 0.6429, 0.375, 0.6786, 0.3583, 0.6786, 0.3583, 0.6786, 0.375, 0.6786, 0.375, 0.7143, 0.3583, 0.7143, 0.5625, 0.5, 0.625, 0.5, 0.625, 0.5357, 0.5625, 0.5357, 0.5625, 0.5357, 0.625, 0.5357, 0.625, 0.5714, 0.5625, 0.5714, 0.5625, 0.5714, 0.625, 0.5714, 0.625, 0.6071, 0.5625, 0.6071, 0.5625, 0.6071, 0.625, 0.6071, 0.625, 0.6429, 0.5625, 0.6429, 0.5625, 0.6429, 0.625, 0.6429, 0.625, 0.6786, 0.5625, 0.6786, 0.5625, 0.6786, 0.625, 0.6786, 0.625, 0.7143, 0.5625, 0.7143, 0.5625, 0.0, 0.625, 0.0, 0.625, 0.03571, 0.5625, 0.03571, 0.5625, 0.03571, 0.625, 0.03571, 0.625, 0.07143, 0.5625, 0.07143, 0.5625, 0.07143, 0.625, 0.07143, 0.625, 0.1071, 0.5625, 0.1071, 0.5625, 0.1071, 0.625, 0.1071, 0.625, 0.1429, 0.5625, 0.1429, 0.5625, 0.1429, 0.625, 0.1429, 0.625, 0.1786, 0.5625, 0.1786, 0.5625, 0.1786, 0.625, 0.1786, 0.625, 0.2143, 0.5625, 0.2143, 0.3583, 0.7143, 0.375, 0.7143, 0.375, 0.75, 0.3583, 0.75, 0.125, 0.7143, 0.1417, 0.7143, 0.1417, 0.75, 0.125, 0.75, 0.125, 0.5, 0.1417, 0.5, 0.1417, 0.5357, 0.125, 0.5357, 0.3583, 0.5, 0.375, 0.5, 0.375, 0.5357, 0.3583, 0.5357, 0.375, 0.7143, 0.375, 0.75, 0.375, 0.75, 0.375, 0.7143, 0.1417, 0.5, 0.1417, 0.5357, 0.1417, 0.5357, 0.1417, 0.5, 0.1417, 0.5357, 0.125, 0.5357, 0.125, 0.5357, 0.1417, 0.5357, 0.3583, 0.5357, 0.3583, 0.5, 0.3583, 0.5, 0.3583, 0.5357, 0.375, 0.75, 0.375, 0.7667, 0.375, 0.7667, 0.375, 0.75, 0.375, 0.5357, 0.3583, 0.5357, 0.3583, 0.5357, 0.375, 0.5357, 0.1417, 0.7143, 0.1417, 0.75, 0.1417, 0.75, 0.1417, 0.7143, 0.375, 0.2143, 0.375, 0.25, 0.375, 0.25, 0.375, 0.2143, 0.375, 0.25, 0.375, 0.2667, 0.375, 0.2667, 0.375, 0.25, 0.375, 0.4833, 0.375, 0.5, 0.375, 0.5, 0.375, 0.4833, 0.3583, 0.75, 0.3583, 0.7143, 0.3583, 0.7143, 0.3583, 0.75, 0.375, 0.9833, 0.375, 1.0, 0.375, 1.0, 0.375, 0.9833, 0.8551, 0.7083, 0.8713, 0.7083, 0.8713, 0.7417, 0.8551, 0.7417, 0.6934, 0.7083, 0.7096, 0.7083, 0.7096, 0.7417, 0.6934, 0.7417, 0.7096, 0.7083, 0.7904, 0.7083, 0.7904, 0.7417, 0.7096, 0.7417, 0.6287, 0.7083, 0.6449, 0.7083, 0.6449, 0.7417, 0.6287, 0.7417, 0.6449, 0.7083, 0.6611, 0.7083, 0.6611, 0.7417, 0.6449, 0.7417, 0.6611, 0.7083, 0.6772, 0.7083, 0.6772, 0.7417, 0.6611, 0.7417, 0.6772, 0.7083, 0.6934, 0.7083, 0.6934, 0.7417, 0.6772, 0.7417, 0.7904, 0.7083, 0.8066, 0.7083, 0.8066, 0.7417, 0.7904, 0.7417, 0.8066, 0.7083, 0.8228, 0.7083, 0.8228, 0.7417, 0.8066, 0.7417, 0.8228, 0.7083, 0.8389, 0.7083, 0.8389, 0.7417, 0.8228, 0.7417, 0.8389, 0.7083, 0.8551, 0.7083, 0.8551, 0.7417, 0.8389, 0.7417, 0.8389, 0.5083, 0.8551, 0.5083, 0.8551, 0.5417, 0.8389, 0.5417, 0.8389, 0.5417, 0.8551, 0.5417, 0.8551, 0.575, 0.8389, 0.575, 0.8389, 0.575, 0.8551, 0.575, 0.8551, 0.6083, 0.8389, 0.6083, 0.8389, 0.6083, 0.8551, 0.6083, 0.8551, 0.6417, 0.8389, 0.6417, 0.8389, 0.6417, 0.8551, 0.6417, 0.8551, 0.675, 0.8389, 0.675, 0.8389, 0.675, 0.8551, 0.675, 0.8551, 0.7083, 0.8389, 0.7083, 0.8228, 0.5083, 0.8389, 0.5083, 0.8389, 0.5417, 0.8228, 0.5417, 0.8228, 0.5417, 0.8389, 0.5417, 0.8389, 0.575, 0.8228, 0.575, 0.8228, 0.575, 0.8389, 0.575, 0.8389, 0.6083, 0.8228, 0.6083, 0.8228, 0.6083, 0.8389, 0.6083, 0.8389, 0.6417, 0.8228, 0.6417, 0.8228, 0.6417, 0.8389, 0.6417, 0.8389, 0.675, 0.8228, 0.675, 0.8228, 0.675, 0.8389, 0.675, 0.8389, 0.7083, 0.8228, 0.7083, 0.8066, 0.5083, 0.8228, 0.5083, 0.8228, 0.5417, 0.8066, 0.5417, 0.8066, 0.5417, 0.8228, 0.5417, 0.8228, 0.575, 0.8066, 0.575, 0.8066, 0.575, 0.8228, 0.575, 0.8228, 0.6083, 0.8066, 0.6083, 0.8066, 0.6083, 0.8228, 0.6083, 0.8228, 0.6417, 0.8066, 0.6417, 0.8066, 0.6417, 0.8228, 0.6417, 0.8228, 0.675, 0.8066, 0.675, 0.8066, 0.675, 0.8228, 0.675, 0.8228, 0.7083, 0.8066, 0.7083, 0.7904, 0.5083, 0.8066, 0.5083, 0.8066, 0.5417, 0.7904, 0.5417, 0.7904, 0.5417, 0.8066, 0.5417, 0.8066, 0.575, 0.7904, 0.575, 0.7904, 0.575, 0.8066, 0.575, 0.8066, 0.6083, 0.7904, 0.6083, 0.7904, 0.6083, 0.8066, 0.6083, 0.8066, 0.6417, 0.7904, 0.6417, 0.7904, 0.6417, 0.8066, 0.6417, 0.8066, 0.675, 0.7904, 0.675, 0.7904, 0.675, 0.8066, 0.675, 0.8066, 0.7083, 0.7904, 0.7083, 0.6772, 0.5083, 0.6934, 0.5083, 0.6934, 0.5417, 0.6772, 0.5417, 0.6772, 0.5417, 0.6934, 0.5417, 0.6934, 0.575, 0.6772, 0.575, 0.6772, 0.575, 0.6934, 0.575, 0.6934, 0.6083, 0.6772, 0.6083, 0.6772, 0.6083, 0.6934, 0.6083, 0.6934, 0.6417, 0.6772, 0.6417, 0.6772, 0.6417, 0.6934, 0.6417, 0.6934, 0.675, 0.6772, 0.675, 0.6772, 0.675, 0.6934, 0.675, 0.6934, 0.7083, 0.6772, 0.7083, 0.6611, 0.5083, 0.6772, 0.5083, 0.6772, 0.5417, 0.6611, 0.5417, 0.6611, 0.5417, 0.6772, 0.5417, 0.6772, 0.575, 0.6611, 0.575, 0.6611, 0.575, 0.6772, 0.575, 0.6772, 0.6083, 0.6611, 0.6083, 0.6611, 0.6083, 0.6772, 0.6083, 0.6772, 0.6417, 0.6611, 0.6417, 0.6611, 0.6417, 0.6772, 0.6417, 0.6772, 0.675, 0.6611, 0.675, 0.6611, 0.675, 0.6772, 0.675, 0.6772, 0.7083, 0.6611, 0.7083, 0.6449, 0.5083, 0.6611, 0.5083, 0.6611, 0.5417, 0.6449, 0.5417, 0.6449, 0.5417, 0.6611, 0.5417, 0.6611, 0.575, 0.6449, 0.575, 0.6449, 0.575, 0.6611, 0.575, 0.6611, 0.6083, 0.6449, 0.6083, 0.6449, 0.6083, 0.6611, 0.6083, 0.6611, 0.6417, 0.6449, 0.6417, 0.6449, 0.6417, 0.6611, 0.6417, 0.6611, 0.675, 0.6449, 0.675, 0.6449, 0.675, 0.6611, 0.675, 0.6611, 0.7083, 0.6449, 0.7083, 0.6287, 0.5083, 0.6449, 0.5083, 0.6449, 0.5417, 0.6287, 0.5417, 0.6287, 0.5417, 0.6449, 0.5417, 0.6449, 0.575, 0.6287, 0.575, 0.6287, 0.575, 0.6449, 0.575, 0.6449, 0.6083, 0.6287, 0.6083, 0.6287, 0.6083, 0.6449, 0.6083, 0.6449, 0.6417, 0.6287, 0.6417, 0.6287, 0.6417, 0.6449, 0.6417, 0.6449, 0.675, 0.6287, 0.675, 0.6287, 0.675, 0.6449, 0.675, 0.6449, 0.7083, 0.6287, 0.7083, 0.7096, 0.5083, 0.7904, 0.5083, 0.7904, 0.5417, 0.7096, 0.5417, 0.7096, 0.5417, 0.7904, 0.5417, 0.7904, 0.575, 0.7096, 0.575, 0.7096, 0.575, 0.7904, 0.575, 0.7904, 0.6083, 0.7096, 0.6083, 0.7096, 0.6083, 0.7904, 0.6083, 0.7904, 0.6417, 0.7096, 0.6417, 0.7096, 0.6417, 0.7904, 0.6417, 0.7904, 0.675, 0.7096, 0.675, 0.7096, 0.675, 0.7904, 0.675, 0.7904, 0.7083, 0.7096, 0.7083, 0.6934, 0.5083, 0.7096, 0.5083, 0.7096, 0.5417, 0.6934, 0.5417, 0.6934, 0.5417, 0.7096, 0.5417, 0.7096, 0.575, 0.6934, 0.575, 0.6934, 0.575, 0.7096, 0.575, 0.7096, 0.6083, 0.6934, 0.6083, 0.6934, 0.6083, 0.7096, 0.6083, 0.7096, 0.6417, 0.6934, 0.6417, 0.6934, 0.6417, 0.7096, 0.6417, 0.7096, 0.675, 0.6934, 0.675, 0.6934, 0.675, 0.7096, 0.675, 0.7096, 0.7083, 0.6934, 0.7083, 0.8551, 0.5083, 0.8713, 0.5083, 0.8713, 0.5417, 0.8551, 0.5417, 0.8551, 0.5417, 0.8713, 0.5417, 0.8713, 0.575, 0.8551, 0.575, 0.8551, 0.575, 0.8713, 0.575, 0.8713, 0.6083, 0.8551, 0.6083, 0.8551, 0.6083, 0.8713, 0.6083, 0.8713, 0.6417, 0.8551, 0.6417, 0.8551, 0.6417, 0.8713, 0.6417, 0.8713, 0.675, 0.8551, 0.675, 0.8551, 0.675, 0.8713, 0.675, 0.8713, 0.7083, 0.8551, 0.7083, 1.0, 0.5, 1.0, 1.0, 0.9688, 1.0, 0.9688, 0.5, 0.9688, 0.5, 0.9688, 1.0, 0.9375, 1.0, 0.9375, 0.5, 0.9375, 0.5, 0.9375, 1.0, 0.9062, 1.0, 0.9062, 0.5, 0.9062, 0.5, 0.9062, 1.0, 0.875, 1.0, 0.875, 0.5, 0.875, 0.5, 0.875, 1.0, 0.8438, 1.0, 0.8438, 0.5, 0.8438, 0.5, 0.8438, 1.0, 0.8125, 1.0, 0.8125, 0.5, 0.8125, 0.5, 0.8125, 1.0, 0.7812, 1.0, 0.7812, 0.5, 0.7812, 0.5, 0.7812, 1.0, 0.75, 1.0, 0.75, 0.5, 0.75, 0.5, 0.75, 1.0, 0.7188, 1.0, 0.7188, 0.5, 0.7188, 0.5, 0.7188, 1.0, 0.6875, 1.0, 0.6875, 0.5, 0.6875, 0.5, 0.6875, 1.0, 0.6562, 1.0, 0.6562, 0.5, 0.6562, 0.5, 0.6562, 1.0, 0.625, 1.0, 0.625, 0.5, 0.625, 0.5, 0.625, 1.0, 0.5938, 1.0, 0.5938, 0.5, 0.5938, 0.5, 0.5938, 1.0, 0.5625, 1.0, 0.5625, 0.5, 0.5625, 0.5, 0.5625, 1.0, 0.5312, 1.0, 0.5312, 0.5, 0.5312, 0.5, 0.5312, 1.0, 0.5, 1.0, 0.5, 0.5, 0.5, 0.5, 0.5, 1.0, 0.4688, 1.0, 0.4688, 0.5, 0.4688, 0.5, 0.4688, 1.0, 0.4375, 1.0, 0.4375, 0.5, 0.4375, 0.5, 0.4375, 1.0, 0.4062, 1.0, 0.4062, 0.5, 0.4062, 0.5, 0.4062, 1.0, 0.375, 1.0, 0.375, 0.5, 0.375, 0.5, 0.375, 1.0, 0.3438, 1.0, 0.3438, 0.5, 0.3438, 0.5, 0.3438, 1.0, 0.3125, 1.0, 0.3125, 0.5, 0.3125, 0.5, 0.3125, 1.0, 0.2812, 1.0, 0.2812, 0.5, 0.2812, 0.5, 0.2812, 1.0, 0.25, 1.0, 0.25, 0.5, 0.25, 0.5, 0.25, 1.0, 0.2188, 1.0, 0.2188, 0.5, 0.2188, 0.5, 0.2188, 1.0, 0.1875, 1.0, 0.1875, 0.5, 0.1875, 0.5, 0.1875, 1.0, 0.1562, 1.0, 0.1562, 0.5, 0.1562, 0.5, 0.1562, 1.0, 0.125, 1.0, 0.125, 0.5, 0.125, 0.5, 0.125, 1.0, 0.09375, 1.0, 0.09375, 0.5, 0.09375, 0.5, 0.09375, 1.0, 0.0625, 1.0, 0.0625, 0.5, 0.2968, 0.4854, 0.25, 0.49, 0.2032, 0.4854, 0.1582, 0.4717, 0.1167, 0.4496, 0.08029, 0.4197, 0.05045, 0.3833, 0.02827, 0.3418, 0.01461, 0.2968, 0.01, 0.25, 0.01461, 0.2032, 0.02827, 0.1582, 0.05045, 0.1167, 0.08029, 0.08029, 0.1167, 0.05045, 0.1582, 0.02827, 0.2032, 0.01461, 0.25, 0.01, 0.2968, 0.01461, 0.3418, 0.02827, 0.3833, 0.05045, 0.4197, 0.08029, 0.4496, 0.1167, 0.4717, 0.1582, 0.4854, 0.2032, 0.49, 0.25, 0.4854, 0.2968, 0.4717, 0.3418, 0.4496, 0.3833, 0.4197, 0.4197, 0.3833, 0.4496, 0.3418, 0.4717, 0.0625, 0.5, 0.0625, 1.0, 0.03125, 1.0, 0.03125, 0.5, 0.03125, 0.5, 0.03125, 1.0, 0.0, 1.0, 0.0, 0.5, 0.75, 0.49, 0.7968, 0.4854, 0.8418, 0.4717, 0.8833, 0.4496, 0.9197, 0.4197, 0.9496, 0.3833, 0.9717, 0.3418, 0.9854, 0.2968, 0.99, 0.25, 0.9854, 0.2032, 0.9717, 0.1582, 0.9496, 0.1167, 0.9197, 0.08029, 0.8833, 0.05045, 0.8418, 0.02827, 0.7968, 0.01461, 0.75, 0.01, 0.7032, 0.01461, 0.6582, 0.02827, 0.6167, 0.05045, 0.5803, 0.08029, 0.5504, 0.1167, 0.5283, 0.1582, 0.5146, 0.2032, 0.51, 0.25, 0.5146, 0.2968, 0.5283, 0.3418, 0.5504, 0.3833, 0.5803, 0.4197, 0.6167, 0.4496, 0.6582, 0.4717, 0.7032, 0.4854, 0.375, 0.0, 0.625, 0.0, 0.625, 0.25, 0.375, 0.25, 0.375, 0.25, 0.625, 0.25, 0.625, 0.5, 0.375, 0.5, 0.375, 0.5, 0.625, 0.5, 0.625, 0.75, 0.375, 0.75, 0.375, 0.75, 0.625, 0.75, 0.625, 1.0, 0.375, 1.0, 0.125, 0.5, 0.375, 0.5, 0.375, 0.75, 0.125, 0.75, 0.625, 0.5, 0.875, 0.5, 0.875, 0.75, 0.625, 0.75, 1.0, 0.5, 1.0, 1.0, 0.9688, 1.0, 0.9688, 0.5, 0.9688, 0.5, 0.9688, 1.0, 0.9375, 1.0, 0.9375, 0.5, 0.9375, 0.5, 0.9375, 1.0, 0.9062, 1.0, 0.9062, 0.5, 0.9062, 0.5, 0.9062, 1.0, 0.875, 1.0, 0.875, 0.5, 0.875, 0.5, 0.875, 1.0, 0.8438, 1.0, 0.8438, 0.5, 0.8438, 0.5, 0.8438, 1.0, 0.8125, 1.0, 0.8125, 0.5, 0.8125, 0.5, 0.8125, 1.0, 0.7812, 1.0, 0.7812, 0.5, 0.7812, 0.5, 0.7812, 1.0, 0.75, 1.0, 0.75, 0.5, 0.75, 0.5, 0.75, 1.0, 0.7188, 1.0, 0.7188, 0.5, 0.7188, 0.5, 0.7188, 1.0, 0.6875, 1.0, 0.6875, 0.5, 0.6875, 0.5, 0.6875, 1.0, 0.6562, 1.0, 0.6562, 0.5, 0.6562, 0.5, 0.6562, 1.0, 0.625, 1.0, 0.625, 0.5, 0.625, 0.5, 0.625, 1.0, 0.5938, 1.0, 0.5938, 0.5, 0.5938, 0.5, 0.5938, 1.0, 0.5625, 1.0, 0.5625, 0.5, 0.5625, 0.5, 0.5625, 1.0, 0.5312, 1.0, 0.5312, 0.5, 0.5312, 0.5, 0.5312, 1.0, 0.5, 1.0, 0.5, 0.5, 0.5, 0.5, 0.5, 1.0, 0.4688, 1.0, 0.4688, 0.5, 0.4688, 0.5, 0.4688, 1.0, 0.4375, 1.0, 0.4375, 0.5, 0.4375, 0.5, 0.4375, 1.0, 0.4062, 1.0, 0.4062, 0.5, 0.4062, 0.5, 0.4062, 1.0, 0.375, 1.0, 0.375, 0.5, 0.375, 0.5, 0.375, 1.0, 0.3438, 1.0, 0.3438, 0.5, 0.3438, 0.5, 0.3438, 1.0, 0.3125, 1.0, 0.3125, 0.5, 0.3125, 0.5, 0.3125, 1.0, 0.2812, 1.0, 0.2812, 0.5, 0.2812, 0.5, 0.2812, 1.0, 0.25, 1.0, 0.25, 0.5, 0.25, 0.5, 0.25, 1.0, 0.2188, 1.0, 0.2188, 0.5, 0.2188, 0.5, 0.2188, 1.0, 0.1875, 1.0, 0.1875, 0.5, 0.1875, 0.5, 0.1875, 1.0, 0.1562, 1.0, 0.1562, 0.5, 0.1562, 0.5, 0.1562, 1.0, 0.125, 1.0, 0.125, 0.5, 0.125, 0.5, 0.125, 1.0, 0.09375, 1.0, 0.09375, 0.5, 0.09375, 0.5, 0.09375, 1.0, 0.0625, 1.0, 0.0625, 0.5, 0.2968, 0.4854, 0.25, 0.49, 0.2032, 0.4854, 0.1582, 0.4717, 0.1167, 0.4496, 0.08029, 0.4197, 0.05045, 0.3833, 0.02827, 0.3418, 0.01461, 0.2968, 0.01, 0.25, 0.01461, 0.2032, 0.02827, 0.1582, 0.05045, 0.1167, 0.08029, 0.08029, 0.1167, 0.05045, 0.1582, 0.02827, 0.2032, 0.01461, 0.25, 0.01, 0.2968, 0.01461, 0.3418, 0.02827, 0.3833, 0.05045, 0.4197, 0.08029, 0.4496, 0.1167, 0.4717, 0.1582, 0.4854, 0.2032, 0.49, 0.25, 0.4854, 0.2968, 0.4717, 0.3418, 0.4496, 0.3833, 0.4197, 0.4197, 0.3833, 0.4496, 0.3418, 0.4717, 0.0625, 0.5, 0.0625, 1.0, 0.03125, 1.0, 0.03125, 0.5, 0.03125, 0.5, 0.03125, 1.0, 0.0, 1.0, 0.0, 0.5, 0.75, 0.49, 0.7968, 0.4854, 0.8418, 0.4717, 0.8833, 0.4496, 0.9197, 0.4197, 0.9496, 0.3833, 0.9717, 0.3418, 0.9854, 0.2968, 0.99, 0.25, 0.9854, 0.2032, 0.9717, 0.1582, 0.9496, 0.1167, 0.9197, 0.08029, 0.8833, 0.05045, 0.8418, 0.02827, 0.7968, 0.01461, 0.75, 0.01, 0.7032, 0.01461, 0.6582, 0.02827, 0.6167, 0.05045, 0.5803, 0.08029, 0.5504, 0.1167, 0.5283, 0.1582, 0.5146, 0.2032, 0.51, 0.25, 0.5146, 0.2968, 0.5283, 0.3418, 0.5504, 0.3833, 0.5803, 0.4197, 0.6167, 0.4496, 0.6582, 0.4717, 0.7032, 0.4854, 0.375, 0.0, 0.625, 0.0, 0.625, 0.25, 0.375, 0.25, 0.375, 0.25, 0.625, 0.25, 0.625, 0.5, 0.375, 0.5, 0.375, 0.5, 0.625, 0.5, 0.625, 0.75, 0.375, 0.75, 0.375, 0.75, 0.625, 0.75, 0.625, 1.0, 0.375, 1.0, 0.125, 0.5, 0.375, 0.5, 0.375, 0.75, 0.125, 0.75, 0.625, 0.5, 0.875, 0.5, 0.875, 0.75, 0.625, 0.75])
me_cube_001.update()

# ---- objects
ob_cube = bpy.data.objects.new('Cube', me_cube)
ob_light = bpy.data.objects.new('Light', light_light)
ob_camera = bpy.data.objects.new('Camera', cam_camera)
ob_cube_001 = bpy.data.objects.new('Cube.001', me_cube_001)

# ---- transforms, parenting, visibility, modifiers, constraints
ob_cube.location = (0.0, 0.0, 7.0)
ob_cube.scale = (6.881, 6.881, 6.881)
ob_cube.lock_rotations_4d = False
ob_cube.empty_display_type = 'ARROWS'
ob_cube.lineart.crease_threshold = 0.0
ob_light.location = (4.076, 1.005, 5.904)
ob_light.rotation_euler = (0.6503, 0.05522, 1.866)
ob_light.lock_rotations_4d = False
ob_light.empty_display_type = 'ARROWS'
ob_light.color = (0.0, 0.0, 0.0, 0.0)
ob_light.lineart.crease_threshold = 0.0
ob_camera.location = (7.359, -6.926, 4.958)
ob_camera.rotation_euler = (1.109, 0.0, 0.8149)
ob_camera.lock_rotations_4d = False
ob_camera.empty_display_type = 'ARROWS'
ob_camera.color = (0.0, 0.0, 0.0, 0.0)
ob_camera.display_type = 'WIRE'
ob_camera.lineart.crease_threshold = 0.0
ob_cube_001.location = (0.0, 0.0, 2.0)
ob_cube_001.scale = (2.055, 2.055, 2.055)

# ---- collection membership
col_collection.objects.link(ob_cube)
col_collection.objects.link(ob_light)
col_collection.objects.link(ob_camera)
col_collection.objects.link(ob_cube_001)

# ---- scene / render settings (as saved in the file)
scene.camera = ob_camera
scene.frame_start = 1; scene.frame_end = 250; scene.frame_set(1)
scene.render.engine = 'BLENDER_EEVEE_NEXT'
bpy.context.view_layer.update()
